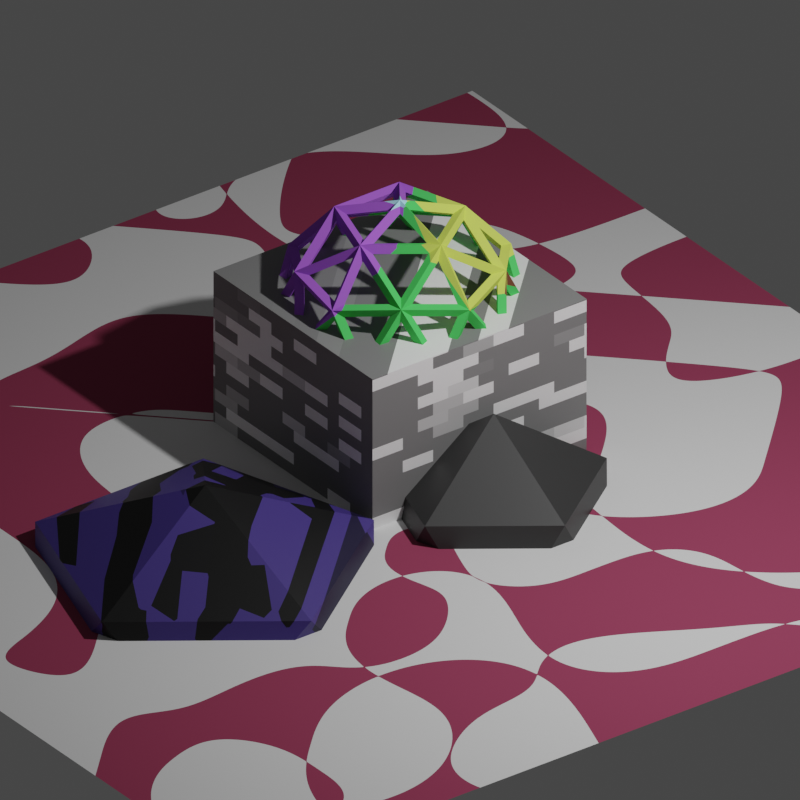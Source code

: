 # Source: affine_slam_scene.blend  (saved by Blender 2.83.19; exported with 4.5.12 LTS)
import bpy
from mathutils import Matrix  # noqa: F401  (used for matrix-valued properties, if any)

bpy.ops.wm.read_factory_settings(use_empty=True)
scene = bpy.context.scene
scene.name = 'Scene'

# ---- collections
col_collection = bpy.data.collections.new('Collection'); scene.collection.children.link(col_collection)

# ---- materials (node trees are filled in below, after node groups)
mat_material = bpy.data.materials.new('Material')
mat_material.alpha_threshold = 0.0
mat_material.line_color = (0.0, 0.0, 0.0, 1.0)
mat_material_002 = bpy.data.materials.new('Material.002')
mat_material_001 = bpy.data.materials.new('Material.001')
mat_material_003 = bpy.data.materials.new('Material.003')
mat_material_004 = bpy.data.materials.new('Material.004')

# ---- material node trees
mat_material.use_nodes = True; mat_material.node_tree.nodes.clear()
_N = mat_material.node_tree.nodes; _L = mat_material.node_tree.links
n0 = _N.new('ShaderNodeOutputMaterial'); n0.name = 'Material Output'; n0.location = (855, 300)
n1 = _N.new('ShaderNodeBsdfPrincipled'); n1.name = 'Principled BSDF'; n1.location = (565, 300)
n1.distribution = 'GGX'
n1.subsurface_method = 'BURLEY'
n1.inputs[3].default_value = 1.45
n1.inputs[13].default_value = 0.2812
n1.inputs[27].default_value = (0.0, 0.0, 0.0, 1.0)
n1.inputs[28].default_value = 1.0
n2 = _N.new('ShaderNodeNewGeometry'); n2.name = 'Geometry'; n2.location = (-768, 23)
n3 = _N.new('ShaderNodeVectorRotate'); n3.name = 'Vector Rotate'; n3.location = (-587, 83)
n3.inputs[2].default_value = (1.0, 0.0, 0.0)
n3.inputs[3].default_value = 1.571
n3.inputs[4].default_value = (-0.4608, 0.0, 0.0)
n4 = _N.new('ShaderNodeVectorRotate'); n4.name = 'Vector Rotate.001'; n4.location = (-367, 104)
n4.inputs[2].default_value = (0.0, 1.0, 0.0)
n4.inputs[3].default_value = 0.7854
n4.inputs[4].default_value = (-0.4608, 0.0, 0.0)
n5 = _N.new('ShaderNodeVectorMath'); n5.name = 'Vector Math'; n5.location = (-147, 64)
n5.operation = 'MULTIPLY'
n5.inputs[1].default_value = (0.5, 0.5, 0.5)
n6 = _N.new('ShaderNodeTexBrick'); n6.name = 'Brick Texture'; n6.location = (15, 187)
n6.inputs[2].default_value = (0.0, 0.0, 0.0, 1.0)
n6.inputs[5].default_value = 0.0
n7 = _N.new('ShaderNodeValToRGB'); n7.name = 'ColorRamp'; n7.location = (245, 188)
while len(n7.color_ramp.elements) > 1: n7.color_ramp.elements.remove(n7.color_ramp.elements[-1])
n7.color_ramp.elements[0].position = 0.4636; n7.color_ramp.elements[0].color = (0.2232, 0.2232, 0.2232, 1.0)
_e = n7.color_ramp.elements.new(0.5841); _e.color = (1.0, 1.0, 1.0, 1.0)
_L.new(n1.outputs[0], n0.inputs[0])
_L.new(n6.outputs[0], n7.inputs[0])
_L.new(n3.outputs[0], n4.inputs[0])
_L.new(n2.outputs[0], n3.inputs[0])
_L.new(n4.outputs[0], n5.inputs[0])
_L.new(n5.outputs[0], n6.inputs[0])
_L.new(n7.outputs[0], n1.inputs[0])
n0.is_active_output = True
mat_material_002.use_nodes = True; mat_material_002.node_tree.nodes.clear()
_N = mat_material_002.node_tree.nodes; _L = mat_material_002.node_tree.links
n0 = _N.new('ShaderNodeBsdfPrincipled'); n0.name = 'Principled BSDF'; n0.location = (501, 300)
n0.distribution = 'GGX'
n0.subsurface_method = 'BURLEY'
n0.inputs[3].default_value = 1.45
n0.inputs[13].default_value = 0.0
n0.inputs[27].default_value = (0.0, 0.0, 0.0, 1.0)
n0.inputs[28].default_value = 1.0
n1 = _N.new('ShaderNodeOutputMaterial'); n1.name = 'Material Output'; n1.location = (791, 300)
n2 = _N.new('ShaderNodeValToRGB'); n2.name = 'ColorRamp'; n2.location = (183, 241)
while len(n2.color_ramp.elements) > 1: n2.color_ramp.elements.remove(n2.color_ramp.elements[-1])
n2.color_ramp.elements[0].position = 0.2227; n2.color_ramp.elements[0].color = (0.3202, 0.05636, 0.111, 1.0)
_e = n2.color_ramp.elements.new(0.5364); _e.color = (0.8097, 0.8097, 0.8097, 1.0)
n3 = _N.new('ShaderNodeNewGeometry'); n3.name = 'Geometry'; n3.location = (-849, 94)
n4 = _N.new('ShaderNodeVectorRotate'); n4.name = 'Vector Rotate'; n4.location = (-668, 154)
n4.inputs[2].default_value = (1.0, 0.0, 0.0)
n4.inputs[3].default_value = 1.571
n4.inputs[4].default_value = (-0.4608, 0.0, 0.0)
n5 = _N.new('ShaderNodeVectorRotate'); n5.name = 'Vector Rotate.001'; n5.location = (-448, 175)
n5.inputs[2].default_value = (0.0, 1.0, 0.0)
n5.inputs[3].default_value = 0.7854
n5.inputs[4].default_value = (-0.4608, 0.0, 0.0)
n6 = _N.new('ShaderNodeVectorMath'); n6.name = 'Vector Math'; n6.location = (-228, 136)
n6.operation = 'MULTIPLY'
n6.inputs[1].default_value = (0.5, 0.5, 0.5)
n7 = _N.new('ShaderNodeTexNoise'); n7.name = 'Musgrave Texture'; n7.location = (-49, 189)
n7.width = 150
n7.noise_type = 'MULTIFRACTAL'
n7.normalize = False
n7.inputs[2].default_value = 2.0
n7.inputs[3].default_value = 2.6
n7.inputs[4].default_value = 12.86
n7.inputs[5].default_value = 0.6
n7.inputs[7].default_value = 11.0
_L.new(n0.outputs[0], n1.inputs[0])
_L.new(n4.outputs[0], n5.inputs[0])
_L.new(n3.outputs[0], n4.inputs[0])
_L.new(n5.outputs[0], n6.inputs[0])
_L.new(n6.outputs[0], n7.inputs[0])
_L.new(n7.outputs[0], n2.inputs[0])
_L.new(n2.outputs[0], n0.inputs[0])
n1.is_active_output = True
mat_material_001.use_nodes = True; mat_material_001.node_tree.nodes.clear()
_N = mat_material_001.node_tree.nodes; _L = mat_material_001.node_tree.links
n0 = _N.new('ShaderNodeOutputMaterial'); n0.name = 'Material Output'; n0.location = (386, 300)
n1 = _N.new('ShaderNodeNewGeometry'); n1.name = 'Geometry'; n1.location = (-1164, 58)
n2 = _N.new('ShaderNodeVectorRotate'); n2.name = 'Vector Rotate'; n2.location = (-983, 118)
n2.inputs[2].default_value = (1.0, 0.0, 0.0)
n2.inputs[3].default_value = 1.571
n2.inputs[4].default_value = (-0.4608, 0.0, 0.0)
n3 = _N.new('ShaderNodeVectorRotate'); n3.name = 'Vector Rotate.001'; n3.location = (-763, 139)
n3.inputs[2].default_value = (0.0, 1.0, 0.0)
n3.inputs[3].default_value = 0.7854
n3.inputs[4].default_value = (-0.4608, 0.0, 0.0)
n4 = _N.new('ShaderNodeVectorMath'); n4.name = 'Vector Math'; n4.location = (-543, 99)
n4.operation = 'MULTIPLY'
n4.inputs[1].default_value = (10.0, 10.0, 10.0)
n5 = _N.new('ShaderNodeBsdfPrincipled'); n5.name = 'Principled BSDF'; n5.location = (96, 300)
n5.distribution = 'GGX'
n5.subsurface_method = 'BURLEY'
n5.inputs[3].default_value = 1.45
n5.inputs[13].default_value = 0.0
n5.inputs[27].default_value = (0.0, 0.0, 0.0, 1.0)
n5.inputs[28].default_value = 1.0
n6 = _N.new('ShaderNodeTexVoronoi'); n6.name = 'Voronoi Texture'; n6.location = (-124, 135)
n6.voronoi_dimensions = '2D'
n6.distance = 'MANHATTAN'
n6.inputs[2].default_value = 0.1
_L.new(n5.outputs[0], n0.inputs[0])
_L.new(n2.outputs[0], n3.inputs[0])
_L.new(n1.outputs[0], n2.inputs[0])
_L.new(n3.outputs[0], n4.inputs[0])
_L.new(n4.outputs[0], n6.inputs[0])
_L.new(n6.outputs[1], n5.inputs[0])
n0.is_active_output = True
mat_material_003.use_nodes = True; mat_material_003.node_tree.nodes.clear()
_N = mat_material_003.node_tree.nodes; _L = mat_material_003.node_tree.links
n0 = _N.new('ShaderNodeBsdfPrincipled'); n0.name = 'Principled BSDF'; n0.location = (270, 300)
n0.distribution = 'GGX'
n0.subsurface_method = 'BURLEY'
n0.inputs[3].default_value = 1.45
n0.inputs[27].default_value = (0.0, 0.0, 0.0, 1.0)
n0.inputs[28].default_value = 1.0
n1 = _N.new('ShaderNodeOutputMaterial'); n1.name = 'Material Output'; n1.location = (560, 300)
n2 = _N.new('ShaderNodeNewGeometry'); n2.name = 'Geometry'; n2.location = (-1164, 58)
n3 = _N.new('ShaderNodeVectorRotate'); n3.name = 'Vector Rotate'; n3.location = (-983, 118)
n3.inputs[2].default_value = (1.0, 0.0, 0.0)
n3.inputs[3].default_value = 1.571
n3.inputs[4].default_value = (-0.4608, 0.0, 0.0)
n4 = _N.new('ShaderNodeVectorRotate'); n4.name = 'Vector Rotate.001'; n4.location = (-763, 139)
n4.inputs[2].default_value = (0.0, 1.0, 0.0)
n4.inputs[3].default_value = 0.7854
n4.inputs[4].default_value = (-0.4608, 0.0, 0.0)
n5 = _N.new('ShaderNodeVectorMath'); n5.name = 'Vector Math'; n5.location = (-543, 99)
n5.operation = 'MULTIPLY'
n5.inputs[1].default_value = (10.0, 10.0, 10.0)
n6 = _N.new('ShaderNodeTexVoronoi'); n6.name = 'Voronoi Texture'; n6.location = (-270, 194)
n6.voronoi_dimensions = '2D'
n6.inputs[2].default_value = 0.5
n7 = _N.new('ShaderNodeValToRGB'); n7.name = 'ColorRamp'; n7.location = (-50, 254)
while len(n7.color_ramp.elements) > 1: n7.color_ramp.elements.remove(n7.color_ramp.elements[-1])
n7.color_ramp.elements[0].position = 0.5932; n7.color_ramp.elements[0].color = (0.06146, 0.03874, 0.2388, 1.0)
_e = n7.color_ramp.elements.new(0.6114); _e.color = (0.0, 0.0, 0.0, 1.0)
_L.new(n0.outputs[0], n1.inputs[0])
_L.new(n3.outputs[0], n4.inputs[0])
_L.new(n2.outputs[0], n3.inputs[0])
_L.new(n4.outputs[0], n5.inputs[0])
_L.new(n5.outputs[0], n6.inputs[0])
_L.new(n6.outputs[1], n7.inputs[0])
_L.new(n7.outputs[0], n0.inputs[0])
n1.is_active_output = True
mat_material_004.use_nodes = True; mat_material_004.node_tree.nodes.clear()
_N = mat_material_004.node_tree.nodes; _L = mat_material_004.node_tree.links
n0 = _N.new('ShaderNodeBsdfPrincipled'); n0.name = 'Principled BSDF'; n0.location = (10, 300)
n0.distribution = 'GGX'
n0.subsurface_method = 'BURLEY'
n0.inputs[0].default_value = (0.03765, 0.03765, 0.03765, 1.0)
n0.inputs[3].default_value = 1.45
n0.inputs[27].default_value = (0.0, 0.0, 0.0, 1.0)
n0.inputs[28].default_value = 1.0
n1 = _N.new('ShaderNodeOutputMaterial'); n1.name = 'Material Output'; n1.location = (300, 300)
_L.new(n0.outputs[0], n1.inputs[0])
n1.is_active_output = True

# ---- world
world_world = bpy.data.worlds.new('World'); scene.world = world_world
world_world.use_nodes = True; world_world.node_tree.nodes.clear()
_N = world_world.node_tree.nodes; _L = world_world.node_tree.links
n0 = _N.new('ShaderNodeOutputWorld'); n0.name = 'World Output'; n0.location = (300, 300)
n1 = _N.new('ShaderNodeBackground'); n1.name = 'Background'; n1.location = (10, 300)
n1.inputs[0].default_value = (0.05088, 0.05088, 0.05088, 1.0)
_L.new(n1.outputs[0], n0.inputs[0])
n0.is_active_output = True
world_world.color = (0.05088, 0.05088, 0.05088)
world_world.use_sun_shadow = False
world_world.sun_shadow_jitter_overblur = 0.0

# ---- cameras
cam_camera = bpy.data.cameras.new('Camera')
cam_camera.type = 'ORTHO'
cam_camera.clip_end = 100.0

# ---- lights
light_light = bpy.data.lights.new('Light', 'POINT')
light_light.transmission_factor = 0.0
light_light.energy = 1000.0
light_light.shadow_soft_size = 0.1
light_light.shadow_maximum_resolution = 0.006
light_light.use_absolute_resolution = True

# ---- meshes
me_cube = bpy.data.meshes.new('Cube')
me_cube.from_pydata([(1.0, 1.0, 1.0), (1.0, 1.0, -1.0), (1.0, -1.0, 1.0), (1.0, -1.0, -1.0), (-1.0, 1.0, 1.0), (-1.0, 1.0, -1.0), (-1.0, -1.0, 1.0), (-1.0, -1.0, -1.0)], [], [(0, 4, 6, 2), (3, 2, 6, 7), (7, 6, 4, 5), (5, 1, 3, 7), (1, 0, 2, 3), (5, 4, 0, 1)])
_uv = me_cube.uv_layers.new(name='UVMap')
_uv.uv.foreach_set('vector', [0.625, 0.5, 0.875, 0.5, 0.875, 0.75, 0.625, 0.75, 0.375, 0.75, 0.625, 0.75, 0.625, 1.0, 0.375, 1.0, 0.375, 0.0, 0.625, 0.0, 0.625, 0.25, 0.375, 0.25, 0.125, 0.5, 0.375, 0.5, 0.375, 0.75, 0.125, 0.75, 0.375, 0.5, 0.625, 0.5, 0.625, 0.75, 0.375, 0.75, 0.375, 0.25, 0.625, 0.25, 0.625, 0.5, 0.375, 0.5])
me_cube.materials.append(mat_material)
me_cube.use_remesh_preserve_volume = False
me_cube.use_remesh_preserve_attributes = False
me_cube.use_mirror_vertex_groups = False
me_cube.update()
me_plane = bpy.data.meshes.new('Plane')
me_plane.from_pydata([(-1.0, -1.0, 0.0), (1.0, -1.0, 0.0), (-1.0, 1.0, 0.0), (1.0, 1.0, 0.0)], [], [(0, 1, 3, 2)])
_uv = me_plane.uv_layers.new(name='UVMap')
_uv.uv.foreach_set('vector', [0.0, 0.0, 1.0, 0.0, 1.0, 1.0, 0.0, 1.0])
me_plane.materials.append(mat_material_002)
me_plane.use_remesh_fix_poles = True
me_plane.use_remesh_preserve_attributes = False
me_plane.use_mirror_vertex_groups = False
me_plane.update()
me_icosphere = bpy.data.meshes.new('Icosphere')
me_icosphere.from_pydata([(0.0, 0.0, -0.95), (0.0, 0.0, -1.05), (0.6874, -0.4994, -0.4249), (0.7598, -0.552, -0.4696), (-0.2626, -0.8081, -0.4249), (-0.2902, -0.8932, -0.4696), (-0.8497, 0.0, -0.4249), (-0.9391, 0.0, -0.4696), (-0.2626, 0.8081, -0.4249), (-0.2902, 0.8932, -0.4696), (0.6874, 0.4994, -0.4249), (0.7598, 0.552, -0.4696), (0.2626, -0.8081, 0.4249), (0.2902, -0.8932, 0.4696), (-0.6874, -0.4994, 0.4249), (-0.7598, -0.552, 0.4696), (-0.6874, 0.4994, 0.4249), (-0.7598, 0.552, 0.4696), (0.2626, 0.8081, 0.4249), (0.2902, 0.8932, 0.4696), (0.8497, 0.0, 0.4249), (0.9391, 0.0, 0.4696), (0.0, 0.0, 0.95), (0.0, 0.0, 1.05), (-0.1543, -0.475, -0.8081), (-0.1706, -0.525, -0.8932), (0.4041, -0.2936, -0.8081), (0.4466, -0.3245, -0.8932), (0.2497, -0.7686, -0.4995), (0.276, -0.8495, -0.552), (0.8081, 0.0, -0.4995), (0.8932, 0.0, -0.552), (0.4041, 0.2936, -0.8081), (0.4466, 0.3245, -0.8932), (-0.4994, 0.0, -0.8081), (-0.552, 0.0, -0.8932), (-0.6538, -0.475, -0.4995), (-0.7226, -0.525, -0.552), (-0.1543, 0.475, -0.8081), (-0.1706, 0.525, -0.8932), (-0.6538, 0.475, -0.4995), (-0.7226, 0.525, -0.552), (0.2497, 0.7686, -0.4995), (0.276, 0.8495, -0.552), (0.9035, -0.2936, 0.0), (0.9986, -0.3245, 0.0), (0.9035, 0.2936, 0.0), (0.9986, 0.3245, 0.0), (0.0, -0.95, 0.0), (0.0, -1.05, 0.0), (0.5584, -0.7686, 0.0), (0.6172, -0.8495, 0.0), (-0.9035, -0.2936, 0.0), (-0.9986, -0.3245, 0.0), (-0.5584, -0.7686, 0.0), (-0.6172, -0.8495, 0.0), (-0.5584, 0.7686, 0.0), (-0.6172, 0.8495, 0.0), (-0.9035, 0.2936, 0.0), (-0.9986, 0.3245, 0.0), (0.5584, 0.7686, 0.0), (0.6172, 0.8495, 0.0), (0.0, 0.95, 0.0), (0.0, 1.05, 0.0), (0.6538, -0.475, 0.4995), (0.7226, -0.525, 0.552), (-0.2497, -0.7686, 0.4995), (-0.276, -0.8495, 0.552), (-0.8081, 0.0, 0.4995), (-0.8932, 0.0, 0.552), (-0.2497, 0.7686, 0.4995), (-0.276, 0.8495, 0.552), (0.6538, 0.475, 0.4995), (0.7226, 0.525, 0.552), (0.1543, -0.475, 0.8081), (0.1706, -0.525, 0.8932), (0.4994, 0.0, 0.8081), (0.552, 0.0, 0.8932), (-0.4041, -0.2936, 0.8081), (-0.4466, -0.3245, 0.8932), (-0.4041, 0.2936, 0.8081), (-0.4466, 0.3245, 0.8932), (0.1543, 0.475, 0.8081), (0.1706, 0.525, 0.8932), (0.02578, -0.07935, -0.9707), (0.3205, -0.2935, -0.8672), (-0.08678, -0.4258, -0.8672), (0.7068, -0.4529, -0.4945), (0.5001, -0.3027, -0.774), (0.7948, -0.08862, -0.5489), (-0.0675, -0.04904, -0.9707), (-0.1801, -0.3955, -0.8672), (-0.4318, -0.04904, -0.8672), (-0.0675, 0.04904, -0.9707), (-0.4318, 0.04904, -0.8672), (-0.1801, 0.3955, -0.8672), (0.02578, 0.07935, -0.9707), (-0.08678, 0.4258, -0.8672), (0.3205, 0.2935, -0.8672), (0.7584, -0.4529, -0.4111), (0.8464, -0.08862, -0.4655), (0.916, -0.3027, -0.1012), (-0.1964, -0.8612, -0.4111), (0.1773, -0.8324, -0.4655), (-0.004873, -0.9647, -0.1012), (-0.8798, -0.07935, -0.4111), (-0.7368, -0.4258, -0.4655), (-0.919, -0.2935, -0.1012), (-0.3473, 0.8122, -0.4111), (-0.6327, 0.5692, -0.4655), (-0.5631, 0.7833, -0.1012), (0.6651, 0.5813, -0.4111), (0.3458, 0.7776, -0.4655), (0.571, 0.7776, -0.1012), (0.7326, -0.5323, -0.3595), (0.8902, -0.3821, -0.0496), (0.6385, -0.7286, -0.0496), (-0.2798, -0.8612, -0.3595), (-0.08831, -0.9647, -0.0496), (-0.4956, -0.8324, -0.0496), (-0.9055, 0.0, -0.3595), (-0.9448, -0.2141, -0.0496), (-0.9448, 0.2141, -0.0496), (-0.2798, 0.8612, -0.3595), (-0.4956, 0.8324, -0.0496), (-0.08831, 0.9647, -0.0496), (0.7326, 0.5323, -0.3595), (0.6385, 0.7286, -0.0496), (0.8902, 0.3821, -0.0496), (0.3056, -0.7819, 0.4945), (0.5909, -0.5389, 0.5489), (0.2267, -0.5389, 0.774), (-0.6492, -0.5323, 0.4945), (-0.3299, -0.7285, 0.5489), (-0.4425, -0.3821, 0.774), (-0.7068, 0.4529, 0.4945), (-0.7948, 0.08862, 0.5489), (-0.5001, 0.3027, 0.774), (0.2123, 0.8122, 0.4945), (-0.1613, 0.7833, 0.5489), (0.1334, 0.5692, 0.774), (0.838, 0.04904, 0.4945), (0.6951, 0.3955, 0.5489), (0.5826, 0.04904, 0.774), (0.4318, 0.04904, 0.8672), (0.1801, 0.3955, 0.8672), (0.0675, 0.04904, 0.9707), (0.507, 0.09342, 0.8203), (0.6239, 0.4533, 0.5864), (0.2455, 0.4533, 0.8203), (0.5909, 0.5389, 0.5489), (0.3056, 0.7819, 0.4945), (0.2267, 0.5389, 0.774), (0.08678, 0.4258, 0.8672), (-0.3205, 0.2935, 0.8672), (-0.02578, 0.07935, 0.9707), (0.06781, 0.511, 0.8203), (-0.2383, 0.7334, 0.5864), (-0.3552, 0.3736, 0.8203), (-0.3299, 0.7285, 0.5489), (-0.6492, 0.5323, 0.4945), (-0.4425, 0.3821, 0.774), (-0.3781, 0.2141, 0.8672), (-0.3781, -0.2141, 0.8672), (-0.08344, 0.0, 0.9707), (-0.4651, 0.2224, 0.8203), (-0.7712, 0.0, 0.5864), (-0.4651, -0.2224, 0.8203), (-0.7948, -0.08862, 0.5489), (-0.7068, -0.4529, 0.4945), (-0.5001, -0.3027, 0.774), (-0.3205, -0.2935, 0.8672), (0.08678, -0.4258, 0.8672), (-0.02578, -0.07935, 0.9707), (-0.3552, -0.3736, 0.8203), (-0.2383, -0.7334, 0.5864), (0.06781, -0.511, 0.8203), (-0.1613, -0.7833, 0.5489), (0.2123, -0.8122, 0.4945), (0.1334, -0.5692, 0.774), (0.1801, -0.3955, 0.8672), (0.4318, -0.04904, 0.8672), (0.0675, -0.04904, 0.9707), (0.2455, -0.4533, 0.8203), (0.6239, -0.4533, 0.5864), (0.507, -0.09342, 0.8203), (0.6951, -0.3955, 0.5489), (0.838, -0.04904, 0.4945), (0.5826, -0.04904, 0.774), (0.919, 0.2935, 0.1012), (0.7368, 0.4258, 0.4655), (0.8798, 0.07935, 0.4111), (0.8926, 0.3736, 0.04911), (0.6311, 0.7334, 0.04911), (0.7034, 0.511, 0.4275), (0.5631, 0.7833, 0.1012), (0.3473, 0.8122, 0.4111), (0.6327, 0.5692, 0.4655), (0.004873, 0.9647, 0.1012), (-0.1773, 0.8324, 0.4655), (0.1964, 0.8612, 0.4111), (-0.07947, 0.9643, 0.04911), (-0.5025, 0.8269, 0.04911), (-0.2687, 0.8269, 0.4275), (-0.571, 0.7776, 0.1012), (-0.6651, 0.5813, 0.4111), (-0.3458, 0.7776, 0.4655), (-0.916, 0.3027, 0.1012), (-0.8464, 0.08862, 0.4655), (-0.7584, 0.4529, 0.4111), (-0.9417, 0.2224, 0.04911), (-0.9417, -0.2224, 0.04911), (-0.8694, 0.0, 0.4275), (-0.916, -0.3027, 0.1012), (-0.7584, -0.4529, 0.4111), (-0.8464, -0.08862, 0.4655), (-0.571, -0.7776, 0.1012), (-0.3458, -0.7776, 0.4655), (-0.6651, -0.5813, 0.4111), (-0.5025, -0.8269, 0.04911), (-0.07947, -0.9643, 0.04911), (-0.2687, -0.8269, 0.4275), (0.004873, -0.9647, 0.1012), (0.1964, -0.8612, 0.4111), (-0.1773, -0.8324, 0.4655), (0.5631, -0.7833, 0.1012), (0.6327, -0.5692, 0.4655), (0.3473, -0.8122, 0.4111), (0.6311, -0.7334, 0.04911), (0.8926, -0.3736, 0.04911), (0.7034, -0.511, 0.4275), (0.919, -0.2935, 0.1012), (0.8798, -0.07935, 0.4111), (0.7368, -0.4258, 0.4655), (0.4956, 0.8324, 0.0496), (0.08831, 0.9647, 0.0496), (0.2798, 0.8612, 0.3595), (0.5025, 0.8269, -0.04911), (0.2687, 0.8269, -0.4275), (0.07947, 0.9643, -0.04911), (0.1773, 0.8324, -0.4655), (-0.1964, 0.8612, -0.4111), (-0.004873, 0.9647, -0.1012), (-0.6385, 0.7286, 0.0496), (-0.8902, 0.3821, 0.0496), (-0.7326, 0.5323, 0.3595), (-0.6311, 0.7334, -0.04911), (-0.7034, 0.511, -0.4275), (-0.8926, 0.3736, -0.04911), (-0.7368, 0.4258, -0.4655), (-0.8798, 0.07935, -0.4111), (-0.919, 0.2935, -0.1012), (-0.8902, -0.3821, 0.0496), (-0.6385, -0.7286, 0.0496), (-0.7326, -0.5323, 0.3595), (-0.8926, -0.3736, -0.04911), (-0.7034, -0.511, -0.4275), (-0.6311, -0.7334, -0.04911), (-0.6327, -0.5692, -0.4655), (-0.3473, -0.8122, -0.4111), (-0.5631, -0.7833, -0.1012), (0.08831, -0.9647, 0.0496), (0.4956, -0.8324, 0.0496), (0.2798, -0.8612, 0.3595), (0.07947, -0.9643, -0.04911), (0.2687, -0.8269, -0.4275), (0.5025, -0.8269, -0.04911), (0.3458, -0.7776, -0.4655), (0.6651, -0.5813, -0.4111), (0.571, -0.7776, -0.1012), (0.9448, -0.2141, 0.0496), (0.9448, 0.2141, 0.0496), (0.9055, 0.0, 0.3595), (0.9417, -0.2224, -0.04911), (0.8694, 0.0, -0.4275), (0.9417, 0.2224, -0.04911), (0.8464, 0.08862, -0.4655), (0.7584, 0.4529, -0.4111), (0.916, 0.3027, -0.1012), (0.4425, 0.3821, -0.774), (0.3299, 0.7285, -0.5489), (0.6492, 0.5323, -0.4945), (0.3552, 0.3736, -0.8203), (-0.06781, 0.511, -0.8203), (0.2383, 0.7334, -0.5864), (-0.1334, 0.5692, -0.774), (-0.2123, 0.8122, -0.4945), (0.1613, 0.7833, -0.5489), (-0.2267, 0.5389, -0.774), (-0.5909, 0.5389, -0.5489), (-0.3056, 0.7819, -0.4945), (-0.2455, 0.4533, -0.8203), (-0.507, 0.09342, -0.8203), (-0.6239, 0.4533, -0.5864), (-0.5826, 0.04904, -0.774), (-0.838, 0.04904, -0.4945), (-0.6951, 0.3955, -0.5489), (-0.5826, -0.04904, -0.774), (-0.6951, -0.3955, -0.5489), (-0.838, -0.04904, -0.4945), (-0.507, -0.09342, -0.8203), (-0.2455, -0.4533, -0.8203), (-0.6239, -0.4533, -0.5864), (-0.2267, -0.5389, -0.774), (-0.3056, -0.7819, -0.4945), (-0.5909, -0.5389, -0.5489), (0.7948, 0.08862, -0.5489), (0.5001, 0.3027, -0.774), (0.7068, 0.4529, -0.4945), (0.7712, 0.0, -0.5864), (0.4651, -0.2224, -0.8203), (0.4651, 0.2224, -0.8203), (0.3781, -0.2141, -0.8672), (0.08344, 0.0, -0.9707), (0.3781, 0.2141, -0.8672), (-0.1334, -0.5692, -0.774), (0.1613, -0.7833, -0.5489), (-0.2123, -0.8122, -0.4945), (-0.06781, -0.511, -0.8203), (0.3552, -0.3736, -0.8203), (0.2383, -0.7334, -0.5864), (0.4425, -0.3821, -0.774), (0.6492, -0.5323, -0.4945), (0.3299, -0.7285, -0.5489)], [], [(84, 85, 26, 0), (85, 84, 1, 27), (85, 86, 24, 26), (86, 85, 27, 25), (86, 84, 0, 24), (84, 86, 25, 1), (87, 88, 26, 2), (88, 87, 3, 27), (88, 89, 30, 26), (89, 88, 27, 31), (89, 87, 2, 30), (87, 89, 31, 3), (90, 91, 24, 0), (91, 90, 1, 25), (91, 92, 34, 24), (92, 91, 25, 35), (92, 90, 0, 34), (90, 92, 35, 1), (93, 94, 34, 0), (94, 93, 1, 35), (94, 95, 38, 34), (95, 94, 35, 39), (95, 93, 0, 38), (93, 95, 39, 1), (96, 97, 38, 0), (97, 96, 1, 39), (97, 98, 32, 38), (98, 97, 39, 33), (98, 96, 0, 32), (96, 98, 33, 1), (99, 100, 30, 2), (100, 99, 3, 31), (100, 101, 44, 30), (101, 100, 31, 45), (101, 99, 2, 44), (99, 101, 45, 3), (102, 103, 28, 4), (103, 102, 5, 29), (103, 104, 48, 28), (104, 103, 29, 49), (104, 102, 4, 48), (102, 104, 49, 5), (105, 106, 36, 6), (106, 105, 7, 37), (106, 107, 52, 36), (107, 106, 37, 53), (107, 105, 6, 52), (105, 107, 53, 7), (108, 109, 40, 8), (109, 108, 9, 41), (109, 110, 56, 40), (110, 109, 41, 57), (110, 108, 8, 56), (108, 110, 57, 9), (111, 112, 42, 10), (112, 111, 11, 43), (112, 113, 60, 42), (113, 112, 43, 61), (113, 111, 10, 60), (111, 113, 61, 11), (114, 115, 44, 2), (115, 114, 3, 45), (115, 116, 50, 44), (116, 115, 45, 51), (116, 114, 2, 50), (114, 116, 51, 3), (117, 118, 48, 4), (118, 117, 5, 49), (118, 119, 54, 48), (119, 118, 49, 55), (119, 117, 4, 54), (117, 119, 55, 5), (120, 121, 52, 6), (121, 120, 7, 53), (121, 122, 58, 52), (122, 121, 53, 59), (122, 120, 6, 58), (120, 122, 59, 7), (123, 124, 56, 8), (124, 123, 9, 57), (124, 125, 62, 56), (125, 124, 57, 63), (125, 123, 8, 62), (123, 125, 63, 9), (126, 127, 60, 10), (127, 126, 11, 61), (127, 128, 46, 60), (128, 127, 61, 47), (128, 126, 10, 46), (126, 128, 47, 11), (129, 130, 64, 12), (130, 129, 13, 65), (130, 131, 74, 64), (131, 130, 65, 75), (131, 129, 12, 74), (129, 131, 75, 13), (132, 133, 66, 14), (133, 132, 15, 67), (133, 134, 78, 66), (134, 133, 67, 79), (134, 132, 14, 78), (132, 134, 79, 15), (135, 136, 68, 16), (136, 135, 17, 69), (136, 137, 80, 68), (137, 136, 69, 81), (137, 135, 16, 80), (135, 137, 81, 17), (138, 139, 70, 18), (139, 138, 19, 71), (139, 140, 82, 70), (140, 139, 71, 83), (140, 138, 18, 82), (138, 140, 83, 19), (141, 142, 72, 20), (142, 141, 21, 73), (142, 143, 76, 72), (143, 142, 73, 77), (143, 141, 20, 76), (141, 143, 77, 21), (144, 145, 82, 76), (145, 144, 77, 83), (145, 146, 22, 82), (146, 145, 83, 23), (146, 144, 76, 22), (144, 146, 23, 77), (147, 148, 72, 76), (148, 147, 77, 73), (148, 149, 82, 72), (149, 148, 73, 83), (149, 147, 76, 82), (147, 149, 83, 77), (150, 151, 18, 72), (151, 150, 73, 19), (151, 152, 82, 18), (152, 151, 19, 83), (152, 150, 72, 82), (150, 152, 83, 73), (153, 154, 80, 82), (154, 153, 83, 81), (154, 155, 22, 80), (155, 154, 81, 23), (155, 153, 82, 22), (153, 155, 23, 83), (156, 157, 70, 82), (157, 156, 83, 71), (157, 158, 80, 70), (158, 157, 71, 81), (158, 156, 82, 80), (156, 158, 81, 83), (159, 160, 16, 70), (160, 159, 71, 17), (160, 161, 80, 16), (161, 160, 17, 81), (161, 159, 70, 80), (159, 161, 81, 71), (162, 163, 78, 80), (163, 162, 81, 79), (163, 164, 22, 78), (164, 163, 79, 23), (164, 162, 80, 22), (162, 164, 23, 81), (165, 166, 68, 80), (166, 165, 81, 69), (166, 167, 78, 68), (167, 166, 69, 79), (167, 165, 80, 78), (165, 167, 79, 81), (168, 169, 14, 68), (169, 168, 69, 15), (169, 170, 78, 14), (170, 169, 15, 79), (170, 168, 68, 78), (168, 170, 79, 69), (171, 172, 74, 78), (172, 171, 79, 75), (172, 173, 22, 74), (173, 172, 75, 23), (173, 171, 78, 22), (171, 173, 23, 79), (174, 175, 66, 78), (175, 174, 79, 67), (175, 176, 74, 66), (176, 175, 67, 75), (176, 174, 78, 74), (174, 176, 75, 79), (177, 178, 12, 66), (178, 177, 67, 13), (178, 179, 74, 12), (179, 178, 13, 75), (179, 177, 66, 74), (177, 179, 75, 67), (180, 181, 76, 74), (181, 180, 75, 77), (181, 182, 22, 76), (182, 181, 77, 23), (182, 180, 74, 22), (180, 182, 23, 75), (183, 184, 64, 74), (184, 183, 75, 65), (184, 185, 76, 64), (185, 184, 65, 77), (185, 183, 74, 76), (183, 185, 77, 75), (186, 187, 20, 64), (187, 186, 65, 21), (187, 188, 76, 20), (188, 187, 21, 77), (188, 186, 64, 76), (186, 188, 77, 65), (189, 190, 72, 46), (190, 189, 47, 73), (190, 191, 20, 72), (191, 190, 73, 21), (191, 189, 46, 20), (189, 191, 21, 47), (192, 193, 60, 46), (193, 192, 47, 61), (193, 194, 72, 60), (194, 193, 61, 73), (194, 192, 46, 72), (192, 194, 73, 47), (195, 196, 18, 60), (196, 195, 61, 19), (196, 197, 72, 18), (197, 196, 19, 73), (197, 195, 60, 72), (195, 197, 73, 61), (198, 199, 70, 62), (199, 198, 63, 71), (199, 200, 18, 70), (200, 199, 71, 19), (200, 198, 62, 18), (198, 200, 19, 63), (201, 202, 56, 62), (202, 201, 63, 57), (202, 203, 70, 56), (203, 202, 57, 71), (203, 201, 62, 70), (201, 203, 71, 63), (204, 205, 16, 56), (205, 204, 57, 17), (205, 206, 70, 16), (206, 205, 17, 71), (206, 204, 56, 70), (204, 206, 71, 57), (207, 208, 68, 58), (208, 207, 59, 69), (208, 209, 16, 68), (209, 208, 69, 17), (209, 207, 58, 16), (207, 209, 17, 59), (210, 211, 52, 58), (211, 210, 59, 53), (211, 212, 68, 52), (212, 211, 53, 69), (212, 210, 58, 68), (210, 212, 69, 59), (213, 214, 14, 52), (214, 213, 53, 15), (214, 215, 68, 14), (215, 214, 15, 69), (215, 213, 52, 68), (213, 215, 69, 53), (216, 217, 66, 54), (217, 216, 55, 67), (217, 218, 14, 66), (218, 217, 67, 15), (218, 216, 54, 14), (216, 218, 15, 55), (219, 220, 48, 54), (220, 219, 55, 49), (220, 221, 66, 48), (221, 220, 49, 67), (221, 219, 54, 66), (219, 221, 67, 55), (222, 223, 12, 48), (223, 222, 49, 13), (223, 224, 66, 12), (224, 223, 13, 67), (224, 222, 48, 66), (222, 224, 67, 49), (225, 226, 64, 50), (226, 225, 51, 65), (226, 227, 12, 64), (227, 226, 65, 13), (227, 225, 50, 12), (225, 227, 13, 51), (228, 229, 44, 50), (229, 228, 51, 45), (229, 230, 64, 44), (230, 229, 45, 65), (230, 228, 50, 64), (228, 230, 65, 51), (231, 232, 20, 44), (232, 231, 45, 21), (232, 233, 64, 20), (233, 232, 21, 65), (233, 231, 44, 64), (231, 233, 65, 45), (234, 235, 62, 60), (235, 234, 61, 63), (235, 236, 18, 62), (236, 235, 63, 19), (236, 234, 60, 18), (234, 236, 19, 61), (237, 238, 42, 60), (238, 237, 61, 43), (238, 239, 62, 42), (239, 238, 43, 63), (239, 237, 60, 62), (237, 239, 63, 61), (240, 241, 8, 42), (241, 240, 43, 9), (241, 242, 62, 8), (242, 241, 9, 63), (242, 240, 42, 62), (240, 242, 63, 43), (243, 244, 58, 56), (244, 243, 57, 59), (244, 245, 16, 58), (245, 244, 59, 17), (245, 243, 56, 16), (243, 245, 17, 57), (246, 247, 40, 56), (247, 246, 57, 41), (247, 248, 58, 40), (248, 247, 41, 59), (248, 246, 56, 58), (246, 248, 59, 57), (249, 250, 6, 40), (250, 249, 41, 7), (250, 251, 58, 6), (251, 250, 7, 59), (251, 249, 40, 58), (249, 251, 59, 41), (252, 253, 54, 52), (253, 252, 53, 55), (253, 254, 14, 54), (254, 253, 55, 15), (254, 252, 52, 14), (252, 254, 15, 53), (255, 256, 36, 52), (256, 255, 53, 37), (256, 257, 54, 36), (257, 256, 37, 55), (257, 255, 52, 54), (255, 257, 55, 53), (258, 259, 4, 36), (259, 258, 37, 5), (259, 260, 54, 4), (260, 259, 5, 55), (260, 258, 36, 54), (258, 260, 55, 37), (261, 262, 50, 48), (262, 261, 49, 51), (262, 263, 12, 50), (263, 262, 51, 13), (263, 261, 48, 12), (261, 263, 13, 49), (264, 265, 28, 48), (265, 264, 49, 29), (265, 266, 50, 28), (266, 265, 29, 51), (266, 264, 48, 50), (264, 266, 51, 49), (267, 268, 2, 28), (268, 267, 29, 3), (268, 269, 50, 2), (269, 268, 3, 51), (269, 267, 28, 50), (267, 269, 51, 29), (270, 271, 46, 44), (271, 270, 45, 47), (271, 272, 20, 46), (272, 271, 47, 21), (272, 270, 44, 20), (270, 272, 21, 45), (273, 274, 30, 44), (274, 273, 45, 31), (274, 275, 46, 30), (275, 274, 31, 47), (275, 273, 44, 46), (273, 275, 47, 45), (276, 277, 10, 30), (277, 276, 31, 11), (277, 278, 46, 10), (278, 277, 11, 47), (278, 276, 30, 46), (276, 278, 47, 31), (279, 280, 42, 32), (280, 279, 33, 43), (280, 281, 10, 42), (281, 280, 43, 11), (281, 279, 32, 10), (279, 281, 11, 33), (282, 283, 38, 32), (283, 282, 33, 39), (283, 284, 42, 38), (284, 283, 39, 43), (284, 282, 32, 42), (282, 284, 43, 33), (285, 286, 8, 38), (286, 285, 39, 9), (286, 287, 42, 8), (287, 286, 9, 43), (287, 285, 38, 42), (285, 287, 43, 39), (288, 289, 40, 38), (289, 288, 39, 41), (289, 290, 8, 40), (290, 289, 41, 9), (290, 288, 38, 8), (288, 290, 9, 39), (291, 292, 34, 38), (292, 291, 39, 35), (292, 293, 40, 34), (293, 292, 35, 41), (293, 291, 38, 40), (291, 293, 41, 39), (294, 295, 6, 34), (295, 294, 35, 7), (295, 296, 40, 6), (296, 295, 7, 41), (296, 294, 34, 40), (294, 296, 41, 35), (297, 298, 36, 34), (298, 297, 35, 37), (298, 299, 6, 36), (299, 298, 37, 7), (299, 297, 34, 6), (297, 299, 7, 35), (300, 301, 24, 34), (301, 300, 35, 25), (301, 302, 36, 24), (302, 301, 25, 37), (302, 300, 34, 36), (300, 302, 37, 35), (303, 304, 4, 24), (304, 303, 25, 5), (304, 305, 36, 4), (305, 304, 5, 37), (305, 303, 24, 36), (303, 305, 37, 25), (306, 307, 32, 30), (307, 306, 31, 33), (307, 308, 10, 32), (308, 307, 33, 11), (308, 306, 30, 10), (306, 308, 11, 31), (309, 310, 26, 30), (310, 309, 31, 27), (310, 311, 32, 26), (311, 310, 27, 33), (311, 309, 30, 32), (309, 311, 33, 31), (312, 313, 0, 26), (313, 312, 27, 1), (313, 314, 32, 0), (314, 313, 1, 33), (314, 312, 26, 32), (312, 314, 33, 27), (315, 316, 28, 24), (316, 315, 25, 29), (316, 317, 4, 28), (317, 316, 29, 5), (317, 315, 24, 4), (315, 317, 5, 25), (318, 319, 26, 24), (319, 318, 25, 27), (319, 320, 28, 26), (320, 319, 27, 29), (320, 318, 24, 28), (318, 320, 29, 25), (321, 322, 2, 26), (322, 321, 27, 3), (322, 323, 28, 2), (323, 322, 3, 29), (323, 321, 26, 28), (321, 323, 29, 27)])
_uv = me_icosphere.uv_layers.new(name='UVMap')
_uv.uv.foreach_set('vector', [0.8182, 0.0, 0.7727, 0.07873, 0.7727, 0.07873, 0.8182, 0.0, 0.7727, 0.07873, 0.8182, 0.0, 0.8182, 0.0, 0.7727, 0.07873, 0.7727, 0.07873, 0.8636, 0.07873, 0.8636, 0.07873, 0.7727, 0.07873, 0.8636, 0.07873, 0.7727, 0.07873, 0.7727, 0.07873, 0.8636, 0.07873, 0.8636, 0.07873, 0.8182, 0.0, 0.8182, 0.0, 0.8636, 0.07873, 0.8182, 0.0, 0.8636, 0.07873, 0.8636, 0.07873, 0.8182, 0.0, 0.7273, 0.1575, 0.6818, 0.07873, 0.6818, 0.07873, 0.7273, 0.1575, 0.6818, 0.07873, 0.7273, 0.1575, 0.7273, 0.1575, 0.6818, 0.07873, 0.6818, 0.07873, 0.6364, 0.1575, 0.6364, 0.1575, 0.6818, 0.07873, 0.6364, 0.1575, 0.6818, 0.07873, 0.6818, 0.07873, 0.6364, 0.1575, 0.6364, 0.1575, 0.7273, 0.1575, 0.7273, 0.1575, 0.6364, 0.1575, 0.7273, 0.1575, 0.6364, 0.1575, 0.6364, 0.1575, 0.7273, 0.1575, 0.09091, 0.0, 0.04545, 0.07873, 0.04545, 0.07873, 0.09091, 0.0, 0.04545, 0.07873, 0.09091, 0.0, 0.09091, 0.0, 0.04545, 0.07873, 0.04545, 0.07873, 0.1364, 0.07873, 0.1364, 0.07873, 0.04545, 0.07873, 0.1364, 0.07873, 0.04545, 0.07873, 0.04545, 0.07873, 0.1364, 0.07873, 0.1364, 0.07873, 0.09091, 0.0, 0.09091, 0.0, 0.1364, 0.07873, 0.09091, 0.0, 0.1364, 0.07873, 0.1364, 0.07873, 0.09091, 0.0, 0.2727, 0.0, 0.2273, 0.07873, 0.2273, 0.07873, 0.2727, 0.0, 0.2273, 0.07873, 0.2727, 0.0, 0.2727, 0.0, 0.2273, 0.07873, 0.2273, 0.07873, 0.3182, 0.07873, 0.3182, 0.07873, 0.2273, 0.07873, 0.3182, 0.07873, 0.2273, 0.07873, 0.2273, 0.07873, 0.3182, 0.07873, 0.3182, 0.07873, 0.2727, 0.0, 0.2727, 0.0, 0.3182, 0.07873, 0.2727, 0.0, 0.3182, 0.07873, 0.3182, 0.07873, 0.2727, 0.0, 0.4545, 0.0, 0.4091, 0.07873, 0.4091, 0.07873, 0.4545, 0.0, 0.4091, 0.07873, 0.4545, 0.0, 0.4545, 0.0, 0.4091, 0.07873, 0.4091, 0.07873, 0.5, 0.07873, 0.5, 0.07873, 0.4091, 0.07873, 0.5, 0.07873, 0.4091, 0.07873, 0.4091, 0.07873, 0.5, 0.07873, 0.5, 0.07873, 0.4545, 0.0, 0.4545, 0.0, 0.5, 0.07873, 0.4545, 0.0, 0.5, 0.07873, 0.5, 0.07873, 0.4545, 0.0, 0.7273, 0.1575, 0.6364, 0.1575, 0.6364, 0.1575, 0.7273, 0.1575, 0.6364, 0.1575, 0.7273, 0.1575, 0.7273, 0.1575, 0.6364, 0.1575, 0.6364, 0.1575, 0.6818, 0.2362, 0.6818, 0.2362, 0.6364, 0.1575, 0.6818, 0.2362, 0.6364, 0.1575, 0.6364, 0.1575, 0.6818, 0.2362, 0.6818, 0.2362, 0.7273, 0.1575, 0.7273, 0.1575, 0.6818, 0.2362, 0.7273, 0.1575, 0.6818, 0.2362, 0.6818, 0.2362, 0.7273, 0.1575, 0.9091, 0.1575, 0.8182, 0.1575, 0.8182, 0.1575, 0.9091, 0.1575, 0.8182, 0.1575, 0.9091, 0.1575, 0.9091, 0.1575, 0.8182, 0.1575, 0.8182, 0.1575, 0.8636, 0.2362, 0.8636, 0.2362, 0.8182, 0.1575, 0.8636, 0.2362, 0.8182, 0.1575, 0.8182, 0.1575, 0.8636, 0.2362, 0.8636, 0.2362, 0.9091, 0.1575, 0.9091, 0.1575, 0.8636, 0.2362, 0.9091, 0.1575, 0.8636, 0.2362, 0.8636, 0.2362, 0.9091, 0.1575, 0.1818, 0.1575, 0.09091, 0.1575, 0.09091, 0.1575, 0.1818, 0.1575, 0.09091, 0.1575, 0.1818, 0.1575, 0.1818, 0.1575, 0.09091, 0.1575, 0.09091, 0.1575, 0.1364, 0.2362, 0.1364, 0.2362, 0.09091, 0.1575, 0.1364, 0.2362, 0.09091, 0.1575, 0.09091, 0.1575, 0.1364, 0.2362, 0.1364, 0.2362, 0.1818, 0.1575, 0.1818, 0.1575, 0.1364, 0.2362, 0.1818, 0.1575, 0.1364, 0.2362, 0.1364, 0.2362, 0.1818, 0.1575, 0.3636, 0.1575, 0.2727, 0.1575, 0.2727, 0.1575, 0.3636, 0.1575, 0.2727, 0.1575, 0.3636, 0.1575, 0.3636, 0.1575, 0.2727, 0.1575, 0.2727, 0.1575, 0.3182, 0.2362, 0.3182, 0.2362, 0.2727, 0.1575, 0.3182, 0.2362, 0.2727, 0.1575, 0.2727, 0.1575, 0.3182, 0.2362, 0.3182, 0.2362, 0.3636, 0.1575, 0.3636, 0.1575, 0.3182, 0.2362, 0.3636, 0.1575, 0.3182, 0.2362, 0.3182, 0.2362, 0.3636, 0.1575, 0.5455, 0.1575, 0.4545, 0.1575, 0.4545, 0.1575, 0.5455, 0.1575, 0.4545, 0.1575, 0.5455, 0.1575, 0.5455, 0.1575, 0.4545, 0.1575, 0.4545, 0.1575, 0.5, 0.2362, 0.5, 0.2362, 0.4545, 0.1575, 0.5, 0.2362, 0.4545, 0.1575, 0.4545, 0.1575, 0.5, 0.2362, 0.5, 0.2362, 0.5455, 0.1575, 0.5455, 0.1575, 0.5, 0.2362, 0.5455, 0.1575, 0.5, 0.2362, 0.5, 0.2362, 0.5455, 0.1575, 0.7273, 0.1575, 0.6818, 0.2362, 0.6818, 0.2362, 0.7273, 0.1575, 0.6818, 0.2362, 0.7273, 0.1575, 0.7273, 0.1575, 0.6818, 0.2362, 0.6818, 0.2362, 0.7727, 0.2362, 0.7727, 0.2362, 0.6818, 0.2362, 0.7727, 0.2362, 0.6818, 0.2362, 0.6818, 0.2362, 0.7727, 0.2362, 0.7727, 0.2362, 0.7273, 0.1575, 0.7273, 0.1575, 0.7727, 0.2362, 0.7273, 0.1575, 0.7727, 0.2362, 0.7727, 0.2362, 0.7273, 0.1575, 0.9091, 0.1575, 0.8636, 0.2362, 0.8636, 0.2362, 0.9091, 0.1575, 0.8636, 0.2362, 0.9091, 0.1575, 0.9091, 0.1575, 0.8636, 0.2362, 0.8636, 0.2362, 0.9545, 0.2362, 0.9545, 0.2362, 0.8636, 0.2362, 0.9545, 0.2362, 0.8636, 0.2362, 0.8636, 0.2362, 0.9545, 0.2362, 0.9545, 0.2362, 0.9091, 0.1575, 0.9091, 0.1575, 0.9545, 0.2362, 0.9091, 0.1575, 0.9545, 0.2362, 0.9545, 0.2362, 0.9091, 0.1575, 0.1818, 0.1575, 0.1364, 0.2362, 0.1364, 0.2362, 0.1818, 0.1575, 0.1364, 0.2362, 0.1818, 0.1575, 0.1818, 0.1575, 0.1364, 0.2362, 0.1364, 0.2362, 0.2273, 0.2362, 0.2273, 0.2362, 0.1364, 0.2362, 0.2273, 0.2362, 0.1364, 0.2362, 0.1364, 0.2362, 0.2273, 0.2362, 0.2273, 0.2362, 0.1818, 0.1575, 0.1818, 0.1575, 0.2273, 0.2362, 0.1818, 0.1575, 0.2273, 0.2362, 0.2273, 0.2362, 0.1818, 0.1575, 0.3636, 0.1575, 0.3182, 0.2362, 0.3182, 0.2362, 0.3636, 0.1575, 0.3182, 0.2362, 0.3636, 0.1575, 0.3636, 0.1575, 0.3182, 0.2362, 0.3182, 0.2362, 0.4091, 0.2362, 0.4091, 0.2362, 0.3182, 0.2362, 0.4091, 0.2362, 0.3182, 0.2362, 0.3182, 0.2362, 0.4091, 0.2362, 0.4091, 0.2362, 0.3636, 0.1575, 0.3636, 0.1575, 0.4091, 0.2362, 0.3636, 0.1575, 0.4091, 0.2362, 0.4091, 0.2362, 0.3636, 0.1575, 0.5455, 0.1575, 0.5, 0.2362, 0.5, 0.2362, 0.5455, 0.1575, 0.5, 0.2362, 0.5455, 0.1575, 0.5455, 0.1575, 0.5, 0.2362, 0.5, 0.2362, 0.5909, 0.2362, 0.5909, 0.2362, 0.5, 0.2362, 0.5909, 0.2362, 0.5, 0.2362, 0.5, 0.2362, 0.5909, 0.2362, 0.5909, 0.2362, 0.5455, 0.1575, 0.5455, 0.1575, 0.5909, 0.2362, 0.5455, 0.1575, 0.5909, 0.2362, 0.5909, 0.2362, 0.5455, 0.1575, 0.8182, 0.3149, 0.7273, 0.3149, 0.7273, 0.3149, 0.8182, 0.3149, 0.7273, 0.3149, 0.8182, 0.3149, 0.8182, 0.3149, 0.7273, 0.3149, 0.7273, 0.3149, 0.7727, 0.3937, 0.7727, 0.3937, 0.7273, 0.3149, 0.7727, 0.3937, 0.7273, 0.3149, 0.7273, 0.3149, 0.7727, 0.3937, 0.7727, 0.3937, 0.8182, 0.3149, 0.8182, 0.3149, 0.7727, 0.3937, 0.8182, 0.3149, 0.7727, 0.3937, 0.7727, 0.3937, 0.8182, 0.3149, 1.0, 0.3149, 0.9091, 0.3149, 0.9091, 0.3149, 1.0, 0.3149, 0.9091, 0.3149, 1.0, 0.3149, 1.0, 0.3149, 0.9091, 0.3149, 0.9091, 0.3149, 0.9545, 0.3937, 0.9545, 0.3937, 0.9091, 0.3149, 0.9545, 0.3937, 0.9091, 0.3149, 0.9091, 0.3149, 0.9545, 0.3937, 0.9545, 0.3937, 1.0, 0.3149, 1.0, 0.3149, 0.9545, 0.3937, 1.0, 0.3149, 0.9545, 0.3937, 0.9545, 0.3937, 1.0, 0.3149, 0.2727, 0.3149, 0.1818, 0.3149, 0.1818, 0.3149, 0.2727, 0.3149, 0.1818, 0.3149, 0.2727, 0.3149, 0.2727, 0.3149, 0.1818, 0.3149, 0.1818, 0.3149, 0.2273, 0.3937, 0.2273, 0.3937, 0.1818, 0.3149, 0.2273, 0.3937, 0.1818, 0.3149, 0.1818, 0.3149, 0.2273, 0.3937, 0.2273, 0.3937, 0.2727, 0.3149, 0.2727, 0.3149, 0.2273, 0.3937, 0.2727, 0.3149, 0.2273, 0.3937, 0.2273, 0.3937, 0.2727, 0.3149, 0.4545, 0.3149, 0.3636, 0.3149, 0.3636, 0.3149, 0.4545, 0.3149, 0.3636, 0.3149, 0.4545, 0.3149, 0.4545, 0.3149, 0.3636, 0.3149, 0.3636, 0.3149, 0.4091, 0.3937, 0.4091, 0.3937, 0.3636, 0.3149, 0.4091, 0.3937, 0.3636, 0.3149, 0.3636, 0.3149, 0.4091, 0.3937, 0.4091, 0.3937, 0.4545, 0.3149, 0.4545, 0.3149, 0.4091, 0.3937, 0.4545, 0.3149, 0.4091, 0.3937, 0.4091, 0.3937, 0.4545, 0.3149, 0.6364, 0.3149, 0.5455, 0.3149, 0.5455, 0.3149, 0.6364, 0.3149, 0.5455, 0.3149, 0.6364, 0.3149, 0.6364, 0.3149, 0.5455, 0.3149, 0.5455, 0.3149, 0.5909, 0.3937, 0.5909, 0.3937, 0.5455, 0.3149, 0.5909, 0.3937, 0.5455, 0.3149, 0.5455, 0.3149, 0.5909, 0.3937, 0.5909, 0.3937, 0.6364, 0.3149, 0.6364, 0.3149, 0.5909, 0.3937, 0.6364, 0.3149, 0.5909, 0.3937, 0.5909, 0.3937, 0.6364, 0.3149, 0.5909, 0.3937, 0.5, 0.3937, 0.5, 0.3937, 0.5909, 0.3937, 0.5, 0.3937, 0.5909, 0.3937, 0.5909, 0.3937, 0.5, 0.3937, 0.5, 0.3937, 0.5455, 0.4724, 0.5455, 0.4724, 0.5, 0.3937, 0.5455, 0.4724, 0.5, 0.3937, 0.5, 0.3937, 0.5455, 0.4724, 0.5455, 0.4724, 0.5909, 0.3937, 0.5909, 0.3937, 0.5455, 0.4724, 0.5909, 0.3937, 0.5455, 0.4724, 0.5455, 0.4724, 0.5909, 0.3937, 0.5909, 0.3937, 0.5455, 0.3149, 0.5455, 0.3149, 0.5909, 0.3937, 0.5455, 0.3149, 0.5909, 0.3937, 0.5909, 0.3937, 0.5455, 0.3149, 0.5455, 0.3149, 0.5, 0.3937, 0.5, 0.3937, 0.5455, 0.3149, 0.5, 0.3937, 0.5455, 0.3149, 0.5455, 0.3149, 0.5, 0.3937, 0.5, 0.3937, 0.5909, 0.3937, 0.5909, 0.3937, 0.5, 0.3937, 0.5909, 0.3937, 0.5, 0.3937, 0.5, 0.3937, 0.5909, 0.3937, 0.5455, 0.3149, 0.4545, 0.3149, 0.4545, 0.3149, 0.5455, 0.3149, 0.4545, 0.3149, 0.5455, 0.3149, 0.5455, 0.3149, 0.4545, 0.3149, 0.4545, 0.3149, 0.5, 0.3937, 0.5, 0.3937, 0.4545, 0.3149, 0.5, 0.3937, 0.4545, 0.3149, 0.4545, 0.3149, 0.5, 0.3937, 0.5, 0.3937, 0.5455, 0.3149, 0.5455, 0.3149, 0.5, 0.3937, 0.5455, 0.3149, 0.5, 0.3937, 0.5, 0.3937, 0.5455, 0.3149, 0.4091, 0.3937, 0.3182, 0.3937, 0.3182, 0.3937, 0.4091, 0.3937, 0.3182, 0.3937, 0.4091, 0.3937, 0.4091, 0.3937, 0.3182, 0.3937, 0.3182, 0.3937, 0.3636, 0.4724, 0.3636, 0.4724, 0.3182, 0.3937, 0.3636, 0.4724, 0.3182, 0.3937, 0.3182, 0.3937, 0.3636, 0.4724, 0.3636, 0.4724, 0.4091, 0.3937, 0.4091, 0.3937, 0.3636, 0.4724, 0.4091, 0.3937, 0.3636, 0.4724, 0.3636, 0.4724, 0.4091, 0.3937, 0.4091, 0.3937, 0.3636, 0.3149, 0.3636, 0.3149, 0.4091, 0.3937, 0.3636, 0.3149, 0.4091, 0.3937, 0.4091, 0.3937, 0.3636, 0.3149, 0.3636, 0.3149, 0.3182, 0.3937, 0.3182, 0.3937, 0.3636, 0.3149, 0.3182, 0.3937, 0.3636, 0.3149, 0.3636, 0.3149, 0.3182, 0.3937, 0.3182, 0.3937, 0.4091, 0.3937, 0.4091, 0.3937, 0.3182, 0.3937, 0.4091, 0.3937, 0.3182, 0.3937, 0.3182, 0.3937, 0.4091, 0.3937, 0.3636, 0.3149, 0.2727, 0.3149, 0.2727, 0.3149, 0.3636, 0.3149, 0.2727, 0.3149, 0.3636, 0.3149, 0.3636, 0.3149, 0.2727, 0.3149, 0.2727, 0.3149, 0.3182, 0.3937, 0.3182, 0.3937, 0.2727, 0.3149, 0.3182, 0.3937, 0.2727, 0.3149, 0.2727, 0.3149, 0.3182, 0.3937, 0.3182, 0.3937, 0.3636, 0.3149, 0.3636, 0.3149, 0.3182, 0.3937, 0.3636, 0.3149, 0.3182, 0.3937, 0.3182, 0.3937, 0.3636, 0.3149, 0.2273, 0.3937, 0.1364, 0.3937, 0.1364, 0.3937, 0.2273, 0.3937, 0.1364, 0.3937, 0.2273, 0.3937, 0.2273, 0.3937, 0.1364, 0.3937, 0.1364, 0.3937, 0.1818, 0.4724, 0.1818, 0.4724, 0.1364, 0.3937, 0.1818, 0.4724, 0.1364, 0.3937, 0.1364, 0.3937, 0.1818, 0.4724, 0.1818, 0.4724, 0.2273, 0.3937, 0.2273, 0.3937, 0.1818, 0.4724, 0.2273, 0.3937, 0.1818, 0.4724, 0.1818, 0.4724, 0.2273, 0.3937, 0.2273, 0.3937, 0.1818, 0.3149, 0.1818, 0.3149, 0.2273, 0.3937, 0.1818, 0.3149, 0.2273, 0.3937, 0.2273, 0.3937, 0.1818, 0.3149, 0.1818, 0.3149, 0.1364, 0.3937, 0.1364, 0.3937, 0.1818, 0.3149, 0.1364, 0.3937, 0.1818, 0.3149, 0.1818, 0.3149, 0.1364, 0.3937, 0.1364, 0.3937, 0.2273, 0.3937, 0.2273, 0.3937, 0.1364, 0.3937, 0.2273, 0.3937, 0.1364, 0.3937, 0.1364, 0.3937, 0.2273, 0.3937, 0.1818, 0.3149, 0.09091, 0.3149, 0.09091, 0.3149, 0.1818, 0.3149, 0.09091, 0.3149, 0.1818, 0.3149, 0.1818, 0.3149, 0.09091, 0.3149, 0.09091, 0.3149, 0.1364, 0.3937, 0.1364, 0.3937, 0.09091, 0.3149, 0.1364, 0.3937, 0.09091, 0.3149, 0.09091, 0.3149, 0.1364, 0.3937, 0.1364, 0.3937, 0.1818, 0.3149, 0.1818, 0.3149, 0.1364, 0.3937, 0.1818, 0.3149, 0.1364, 0.3937, 0.1364, 0.3937, 0.1818, 0.3149, 0.9545, 0.3937, 0.8636, 0.3937, 0.8636, 0.3937, 0.9545, 0.3937, 0.8636, 0.3937, 0.9545, 0.3937, 0.9545, 0.3937, 0.8636, 0.3937, 0.8636, 0.3937, 0.9091, 0.4724, 0.9091, 0.4724, 0.8636, 0.3937, 0.9091, 0.4724, 0.8636, 0.3937, 0.8636, 0.3937, 0.9091, 0.4724, 0.9091, 0.4724, 0.9545, 0.3937, 0.9545, 0.3937, 0.9091, 0.4724, 0.9545, 0.3937, 0.9091, 0.4724, 0.9091, 0.4724, 0.9545, 0.3937, 0.9545, 0.3937, 0.9091, 0.3149, 0.9091, 0.3149, 0.9545, 0.3937, 0.9091, 0.3149, 0.9545, 0.3937, 0.9545, 0.3937, 0.9091, 0.3149, 0.9091, 0.3149, 0.8636, 0.3937, 0.8636, 0.3937, 0.9091, 0.3149, 0.8636, 0.3937, 0.9091, 0.3149, 0.9091, 0.3149, 0.8636, 0.3937, 0.8636, 0.3937, 0.9545, 0.3937, 0.9545, 0.3937, 0.8636, 0.3937, 0.9545, 0.3937, 0.8636, 0.3937, 0.8636, 0.3937, 0.9545, 0.3937, 0.9091, 0.3149, 0.8182, 0.3149, 0.8182, 0.3149, 0.9091, 0.3149, 0.8182, 0.3149, 0.9091, 0.3149, 0.9091, 0.3149, 0.8182, 0.3149, 0.8182, 0.3149, 0.8636, 0.3937, 0.8636, 0.3937, 0.8182, 0.3149, 0.8636, 0.3937, 0.8182, 0.3149, 0.8182, 0.3149, 0.8636, 0.3937, 0.8636, 0.3937, 0.9091, 0.3149, 0.9091, 0.3149, 0.8636, 0.3937, 0.9091, 0.3149, 0.8636, 0.3937, 0.8636, 0.3937, 0.9091, 0.3149, 0.7727, 0.3937, 0.6818, 0.3937, 0.6818, 0.3937, 0.7727, 0.3937, 0.6818, 0.3937, 0.7727, 0.3937, 0.7727, 0.3937, 0.6818, 0.3937, 0.6818, 0.3937, 0.7273, 0.4724, 0.7273, 0.4724, 0.6818, 0.3937, 0.7273, 0.4724, 0.6818, 0.3937, 0.6818, 0.3937, 0.7273, 0.4724, 0.7273, 0.4724, 0.7727, 0.3937, 0.7727, 0.3937, 0.7273, 0.4724, 0.7727, 0.3937, 0.7273, 0.4724, 0.7273, 0.4724, 0.7727, 0.3937, 0.7727, 0.3937, 0.7273, 0.3149, 0.7273, 0.3149, 0.7727, 0.3937, 0.7273, 0.3149, 0.7727, 0.3937, 0.7727, 0.3937, 0.7273, 0.3149, 0.7273, 0.3149, 0.6818, 0.3937, 0.6818, 0.3937, 0.7273, 0.3149, 0.6818, 0.3937, 0.7273, 0.3149, 0.7273, 0.3149, 0.6818, 0.3937, 0.6818, 0.3937, 0.7727, 0.3937, 0.7727, 0.3937, 0.6818, 0.3937, 0.7727, 0.3937, 0.6818, 0.3937, 0.6818, 0.3937, 0.7727, 0.3937, 0.7273, 0.3149, 0.6364, 0.3149, 0.6364, 0.3149, 0.7273, 0.3149, 0.6364, 0.3149, 0.7273, 0.3149, 0.7273, 0.3149, 0.6364, 0.3149, 0.6364, 0.3149, 0.6818, 0.3937, 0.6818, 0.3937, 0.6364, 0.3149, 0.6818, 0.3937, 0.6364, 0.3149, 0.6364, 0.3149, 0.6818, 0.3937, 0.6818, 0.3937, 0.7273, 0.3149, 0.7273, 0.3149, 0.6818, 0.3937, 0.7273, 0.3149, 0.6818, 0.3937, 0.6818, 0.3937, 0.7273, 0.3149, 0.5909, 0.2362, 0.5455, 0.3149, 0.5455, 0.3149, 0.5909, 0.2362, 0.5455, 0.3149, 0.5909, 0.2362, 0.5909, 0.2362, 0.5455, 0.3149, 0.5455, 0.3149, 0.6364, 0.3149, 0.6364, 0.3149, 0.5455, 0.3149, 0.6364, 0.3149, 0.5455, 0.3149, 0.5455, 0.3149, 0.6364, 0.3149, 0.6364, 0.3149, 0.5909, 0.2362, 0.5909, 0.2362, 0.6364, 0.3149, 0.5909, 0.2362, 0.6364, 0.3149, 0.6364, 0.3149, 0.5909, 0.2362, 0.5909, 0.2362, 0.5, 0.2362, 0.5, 0.2362, 0.5909, 0.2362, 0.5, 0.2362, 0.5909, 0.2362, 0.5909, 0.2362, 0.5, 0.2362, 0.5, 0.2362, 0.5455, 0.3149, 0.5455, 0.3149, 0.5, 0.2362, 0.5455, 0.3149, 0.5, 0.2362, 0.5, 0.2362, 0.5455, 0.3149, 0.5455, 0.3149, 0.5909, 0.2362, 0.5909, 0.2362, 0.5455, 0.3149, 0.5909, 0.2362, 0.5455, 0.3149, 0.5455, 0.3149, 0.5909, 0.2362, 0.5, 0.2362, 0.4545, 0.3149, 0.4545, 0.3149, 0.5, 0.2362, 0.4545, 0.3149, 0.5, 0.2362, 0.5, 0.2362, 0.4545, 0.3149, 0.4545, 0.3149, 0.5455, 0.3149, 0.5455, 0.3149, 0.4545, 0.3149, 0.5455, 0.3149, 0.4545, 0.3149, 0.4545, 0.3149, 0.5455, 0.3149, 0.5455, 0.3149, 0.5, 0.2362, 0.5, 0.2362, 0.5455, 0.3149, 0.5, 0.2362, 0.5455, 0.3149, 0.5455, 0.3149, 0.5, 0.2362, 0.4091, 0.2362, 0.3636, 0.3149, 0.3636, 0.3149, 0.4091, 0.2362, 0.3636, 0.3149, 0.4091, 0.2362, 0.4091, 0.2362, 0.3636, 0.3149, 0.3636, 0.3149, 0.4545, 0.3149, 0.4545, 0.3149, 0.3636, 0.3149, 0.4545, 0.3149, 0.3636, 0.3149, 0.3636, 0.3149, 0.4545, 0.3149, 0.4545, 0.3149, 0.4091, 0.2362, 0.4091, 0.2362, 0.4545, 0.3149, 0.4091, 0.2362, 0.4545, 0.3149, 0.4545, 0.3149, 0.4091, 0.2362, 0.4091, 0.2362, 0.3182, 0.2362, 0.3182, 0.2362, 0.4091, 0.2362, 0.3182, 0.2362, 0.4091, 0.2362, 0.4091, 0.2362, 0.3182, 0.2362, 0.3182, 0.2362, 0.3636, 0.3149, 0.3636, 0.3149, 0.3182, 0.2362, 0.3636, 0.3149, 0.3182, 0.2362, 0.3182, 0.2362, 0.3636, 0.3149, 0.3636, 0.3149, 0.4091, 0.2362, 0.4091, 0.2362, 0.3636, 0.3149, 0.4091, 0.2362, 0.3636, 0.3149, 0.3636, 0.3149, 0.4091, 0.2362, 0.3182, 0.2362, 0.2727, 0.3149, 0.2727, 0.3149, 0.3182, 0.2362, 0.2727, 0.3149, 0.3182, 0.2362, 0.3182, 0.2362, 0.2727, 0.3149, 0.2727, 0.3149, 0.3636, 0.3149, 0.3636, 0.3149, 0.2727, 0.3149, 0.3636, 0.3149, 0.2727, 0.3149, 0.2727, 0.3149, 0.3636, 0.3149, 0.3636, 0.3149, 0.3182, 0.2362, 0.3182, 0.2362, 0.3636, 0.3149, 0.3182, 0.2362, 0.3636, 0.3149, 0.3636, 0.3149, 0.3182, 0.2362, 0.2273, 0.2362, 0.1818, 0.3149, 0.1818, 0.3149, 0.2273, 0.2362, 0.1818, 0.3149, 0.2273, 0.2362, 0.2273, 0.2362, 0.1818, 0.3149, 0.1818, 0.3149, 0.2727, 0.3149, 0.2727, 0.3149, 0.1818, 0.3149, 0.2727, 0.3149, 0.1818, 0.3149, 0.1818, 0.3149, 0.2727, 0.3149, 0.2727, 0.3149, 0.2273, 0.2362, 0.2273, 0.2362, 0.2727, 0.3149, 0.2273, 0.2362, 0.2727, 0.3149, 0.2727, 0.3149, 0.2273, 0.2362, 0.2273, 0.2362, 0.1364, 0.2362, 0.1364, 0.2362, 0.2273, 0.2362, 0.1364, 0.2362, 0.2273, 0.2362, 0.2273, 0.2362, 0.1364, 0.2362, 0.1364, 0.2362, 0.1818, 0.3149, 0.1818, 0.3149, 0.1364, 0.2362, 0.1818, 0.3149, 0.1364, 0.2362, 0.1364, 0.2362, 0.1818, 0.3149, 0.1818, 0.3149, 0.2273, 0.2362, 0.2273, 0.2362, 0.1818, 0.3149, 0.2273, 0.2362, 0.1818, 0.3149, 0.1818, 0.3149, 0.2273, 0.2362, 0.1364, 0.2362, 0.09091, 0.3149, 0.09091, 0.3149, 0.1364, 0.2362, 0.09091, 0.3149, 0.1364, 0.2362, 0.1364, 0.2362, 0.09091, 0.3149, 0.09091, 0.3149, 0.1818, 0.3149, 0.1818, 0.3149, 0.09091, 0.3149, 0.1818, 0.3149, 0.09091, 0.3149, 0.09091, 0.3149, 0.1818, 0.3149, 0.1818, 0.3149, 0.1364, 0.2362, 0.1364, 0.2362, 0.1818, 0.3149, 0.1364, 0.2362, 0.1818, 0.3149, 0.1818, 0.3149, 0.1364, 0.2362, 0.9545, 0.2362, 0.9091, 0.3149, 0.9091, 0.3149, 0.9545, 0.2362, 0.9091, 0.3149, 0.9545, 0.2362, 0.9545, 0.2362, 0.9091, 0.3149, 0.9091, 0.3149, 1.0, 0.3149, 1.0, 0.3149, 0.9091, 0.3149, 1.0, 0.3149, 0.9091, 0.3149, 0.9091, 0.3149, 1.0, 0.3149, 1.0, 0.3149, 0.9545, 0.2362, 0.9545, 0.2362, 1.0, 0.3149, 0.9545, 0.2362, 1.0, 0.3149, 1.0, 0.3149, 0.9545, 0.2362, 0.9545, 0.2362, 0.8636, 0.2362, 0.8636, 0.2362, 0.9545, 0.2362, 0.8636, 0.2362, 0.9545, 0.2362, 0.9545, 0.2362, 0.8636, 0.2362, 0.8636, 0.2362, 0.9091, 0.3149, 0.9091, 0.3149, 0.8636, 0.2362, 0.9091, 0.3149, 0.8636, 0.2362, 0.8636, 0.2362, 0.9091, 0.3149, 0.9091, 0.3149, 0.9545, 0.2362, 0.9545, 0.2362, 0.9091, 0.3149, 0.9545, 0.2362, 0.9091, 0.3149, 0.9091, 0.3149, 0.9545, 0.2362, 0.8636, 0.2362, 0.8182, 0.3149, 0.8182, 0.3149, 0.8636, 0.2362, 0.8182, 0.3149, 0.8636, 0.2362, 0.8636, 0.2362, 0.8182, 0.3149, 0.8182, 0.3149, 0.9091, 0.3149, 0.9091, 0.3149, 0.8182, 0.3149, 0.9091, 0.3149, 0.8182, 0.3149, 0.8182, 0.3149, 0.9091, 0.3149, 0.9091, 0.3149, 0.8636, 0.2362, 0.8636, 0.2362, 0.9091, 0.3149, 0.8636, 0.2362, 0.9091, 0.3149, 0.9091, 0.3149, 0.8636, 0.2362, 0.7727, 0.2362, 0.7273, 0.3149, 0.7273, 0.3149, 0.7727, 0.2362, 0.7273, 0.3149, 0.7727, 0.2362, 0.7727, 0.2362, 0.7273, 0.3149, 0.7273, 0.3149, 0.8182, 0.3149, 0.8182, 0.3149, 0.7273, 0.3149, 0.8182, 0.3149, 0.7273, 0.3149, 0.7273, 0.3149, 0.8182, 0.3149, 0.8182, 0.3149, 0.7727, 0.2362, 0.7727, 0.2362, 0.8182, 0.3149, 0.7727, 0.2362, 0.8182, 0.3149, 0.8182, 0.3149, 0.7727, 0.2362, 0.7727, 0.2362, 0.6818, 0.2362, 0.6818, 0.2362, 0.7727, 0.2362, 0.6818, 0.2362, 0.7727, 0.2362, 0.7727, 0.2362, 0.6818, 0.2362, 0.6818, 0.2362, 0.7273, 0.3149, 0.7273, 0.3149, 0.6818, 0.2362, 0.7273, 0.3149, 0.6818, 0.2362, 0.6818, 0.2362, 0.7273, 0.3149, 0.7273, 0.3149, 0.7727, 0.2362, 0.7727, 0.2362, 0.7273, 0.3149, 0.7727, 0.2362, 0.7273, 0.3149, 0.7273, 0.3149, 0.7727, 0.2362, 0.6818, 0.2362, 0.6364, 0.3149, 0.6364, 0.3149, 0.6818, 0.2362, 0.6364, 0.3149, 0.6818, 0.2362, 0.6818, 0.2362, 0.6364, 0.3149, 0.6364, 0.3149, 0.7273, 0.3149, 0.7273, 0.3149, 0.6364, 0.3149, 0.7273, 0.3149, 0.6364, 0.3149, 0.6364, 0.3149, 0.7273, 0.3149, 0.7273, 0.3149, 0.6818, 0.2362, 0.6818, 0.2362, 0.7273, 0.3149, 0.6818, 0.2362, 0.7273, 0.3149, 0.7273, 0.3149, 0.6818, 0.2362, 0.5, 0.2362, 0.4091, 0.2362, 0.4091, 0.2362, 0.5, 0.2362, 0.4091, 0.2362, 0.5, 0.2362, 0.5, 0.2362, 0.4091, 0.2362, 0.4091, 0.2362, 0.4545, 0.3149, 0.4545, 0.3149, 0.4091, 0.2362, 0.4545, 0.3149, 0.4091, 0.2362, 0.4091, 0.2362, 0.4545, 0.3149, 0.4545, 0.3149, 0.5, 0.2362, 0.5, 0.2362, 0.4545, 0.3149, 0.5, 0.2362, 0.4545, 0.3149, 0.4545, 0.3149, 0.5, 0.2362, 0.5, 0.2362, 0.4545, 0.1575, 0.4545, 0.1575, 0.5, 0.2362, 0.4545, 0.1575, 0.5, 0.2362, 0.5, 0.2362, 0.4545, 0.1575, 0.4545, 0.1575, 0.4091, 0.2362, 0.4091, 0.2362, 0.4545, 0.1575, 0.4091, 0.2362, 0.4545, 0.1575, 0.4545, 0.1575, 0.4091, 0.2362, 0.4091, 0.2362, 0.5, 0.2362, 0.5, 0.2362, 0.4091, 0.2362, 0.5, 0.2362, 0.4091, 0.2362, 0.4091, 0.2362, 0.5, 0.2362, 0.4545, 0.1575, 0.3636, 0.1575, 0.3636, 0.1575, 0.4545, 0.1575, 0.3636, 0.1575, 0.4545, 0.1575, 0.4545, 0.1575, 0.3636, 0.1575, 0.3636, 0.1575, 0.4091, 0.2362, 0.4091, 0.2362, 0.3636, 0.1575, 0.4091, 0.2362, 0.3636, 0.1575, 0.3636, 0.1575, 0.4091, 0.2362, 0.4091, 0.2362, 0.4545, 0.1575, 0.4545, 0.1575, 0.4091, 0.2362, 0.4545, 0.1575, 0.4091, 0.2362, 0.4091, 0.2362, 0.4545, 0.1575, 0.3182, 0.2362, 0.2273, 0.2362, 0.2273, 0.2362, 0.3182, 0.2362, 0.2273, 0.2362, 0.3182, 0.2362, 0.3182, 0.2362, 0.2273, 0.2362, 0.2273, 0.2362, 0.2727, 0.3149, 0.2727, 0.3149, 0.2273, 0.2362, 0.2727, 0.3149, 0.2273, 0.2362, 0.2273, 0.2362, 0.2727, 0.3149, 0.2727, 0.3149, 0.3182, 0.2362, 0.3182, 0.2362, 0.2727, 0.3149, 0.3182, 0.2362, 0.2727, 0.3149, 0.2727, 0.3149, 0.3182, 0.2362, 0.3182, 0.2362, 0.2727, 0.1575, 0.2727, 0.1575, 0.3182, 0.2362, 0.2727, 0.1575, 0.3182, 0.2362, 0.3182, 0.2362, 0.2727, 0.1575, 0.2727, 0.1575, 0.2273, 0.2362, 0.2273, 0.2362, 0.2727, 0.1575, 0.2273, 0.2362, 0.2727, 0.1575, 0.2727, 0.1575, 0.2273, 0.2362, 0.2273, 0.2362, 0.3182, 0.2362, 0.3182, 0.2362, 0.2273, 0.2362, 0.3182, 0.2362, 0.2273, 0.2362, 0.2273, 0.2362, 0.3182, 0.2362, 0.2727, 0.1575, 0.1818, 0.1575, 0.1818, 0.1575, 0.2727, 0.1575, 0.1818, 0.1575, 0.2727, 0.1575, 0.2727, 0.1575, 0.1818, 0.1575, 0.1818, 0.1575, 0.2273, 0.2362, 0.2273, 0.2362, 0.1818, 0.1575, 0.2273, 0.2362, 0.1818, 0.1575, 0.1818, 0.1575, 0.2273, 0.2362, 0.2273, 0.2362, 0.2727, 0.1575, 0.2727, 0.1575, 0.2273, 0.2362, 0.2727, 0.1575, 0.2273, 0.2362, 0.2273, 0.2362, 0.2727, 0.1575, 0.1364, 0.2362, 0.04545, 0.2362, 0.04545, 0.2362, 0.1364, 0.2362, 0.04545, 0.2362, 0.1364, 0.2362, 0.1364, 0.2362, 0.04545, 0.2362, 0.04545, 0.2362, 0.09091, 0.3149, 0.09091, 0.3149, 0.04545, 0.2362, 0.09091, 0.3149, 0.04545, 0.2362, 0.04545, 0.2362, 0.09091, 0.3149, 0.09091, 0.3149, 0.1364, 0.2362, 0.1364, 0.2362, 0.09091, 0.3149, 0.1364, 0.2362, 0.09091, 0.3149, 0.09091, 0.3149, 0.1364, 0.2362, 0.1364, 0.2362, 0.09091, 0.1575, 0.09091, 0.1575, 0.1364, 0.2362, 0.09091, 0.1575, 0.1364, 0.2362, 0.1364, 0.2362, 0.09091, 0.1575, 0.09091, 0.1575, 0.04545, 0.2362, 0.04545, 0.2362, 0.09091, 0.1575, 0.04545, 0.2362, 0.09091, 0.1575, 0.09091, 0.1575, 0.04545, 0.2362, 0.04545, 0.2362, 0.1364, 0.2362, 0.1364, 0.2362, 0.04545, 0.2362, 0.1364, 0.2362, 0.04545, 0.2362, 0.04545, 0.2362, 0.1364, 0.2362, 0.09091, 0.1575, 0.0, 0.1575, 0.0, 0.1575, 0.09091, 0.1575, 0.0, 0.1575, 0.09091, 0.1575, 0.09091, 0.1575, 0.0, 0.1575, 0.0, 0.1575, 0.04545, 0.2362, 0.04545, 0.2362, 0.0, 0.1575, 0.04545, 0.2362, 0.0, 0.1575, 0.0, 0.1575, 0.04545, 0.2362, 0.04545, 0.2362, 0.09091, 0.1575, 0.09091, 0.1575, 0.04545, 0.2362, 0.09091, 0.1575, 0.04545, 0.2362, 0.04545, 0.2362, 0.09091, 0.1575, 0.8636, 0.2362, 0.7727, 0.2362, 0.7727, 0.2362, 0.8636, 0.2362, 0.7727, 0.2362, 0.8636, 0.2362, 0.8636, 0.2362, 0.7727, 0.2362, 0.7727, 0.2362, 0.8182, 0.3149, 0.8182, 0.3149, 0.7727, 0.2362, 0.8182, 0.3149, 0.7727, 0.2362, 0.7727, 0.2362, 0.8182, 0.3149, 0.8182, 0.3149, 0.8636, 0.2362, 0.8636, 0.2362, 0.8182, 0.3149, 0.8636, 0.2362, 0.8182, 0.3149, 0.8182, 0.3149, 0.8636, 0.2362, 0.8636, 0.2362, 0.8182, 0.1575, 0.8182, 0.1575, 0.8636, 0.2362, 0.8182, 0.1575, 0.8636, 0.2362, 0.8636, 0.2362, 0.8182, 0.1575, 0.8182, 0.1575, 0.7727, 0.2362, 0.7727, 0.2362, 0.8182, 0.1575, 0.7727, 0.2362, 0.8182, 0.1575, 0.8182, 0.1575, 0.7727, 0.2362, 0.7727, 0.2362, 0.8636, 0.2362, 0.8636, 0.2362, 0.7727, 0.2362, 0.8636, 0.2362, 0.7727, 0.2362, 0.7727, 0.2362, 0.8636, 0.2362, 0.8182, 0.1575, 0.7273, 0.1575, 0.7273, 0.1575, 0.8182, 0.1575, 0.7273, 0.1575, 0.8182, 0.1575, 0.8182, 0.1575, 0.7273, 0.1575, 0.7273, 0.1575, 0.7727, 0.2362, 0.7727, 0.2362, 0.7273, 0.1575, 0.7727, 0.2362, 0.7273, 0.1575, 0.7273, 0.1575, 0.7727, 0.2362, 0.7727, 0.2362, 0.8182, 0.1575, 0.8182, 0.1575, 0.7727, 0.2362, 0.8182, 0.1575, 0.7727, 0.2362, 0.7727, 0.2362, 0.8182, 0.1575, 0.6818, 0.2362, 0.5909, 0.2362, 0.5909, 0.2362, 0.6818, 0.2362, 0.5909, 0.2362, 0.6818, 0.2362, 0.6818, 0.2362, 0.5909, 0.2362, 0.5909, 0.2362, 0.6364, 0.3149, 0.6364, 0.3149, 0.5909, 0.2362, 0.6364, 0.3149, 0.5909, 0.2362, 0.5909, 0.2362, 0.6364, 0.3149, 0.6364, 0.3149, 0.6818, 0.2362, 0.6818, 0.2362, 0.6364, 0.3149, 0.6818, 0.2362, 0.6364, 0.3149, 0.6364, 0.3149, 0.6818, 0.2362, 0.6818, 0.2362, 0.6364, 0.1575, 0.6364, 0.1575, 0.6818, 0.2362, 0.6364, 0.1575, 0.6818, 0.2362, 0.6818, 0.2362, 0.6364, 0.1575, 0.6364, 0.1575, 0.5909, 0.2362, 0.5909, 0.2362, 0.6364, 0.1575, 0.5909, 0.2362, 0.6364, 0.1575, 0.6364, 0.1575, 0.5909, 0.2362, 0.5909, 0.2362, 0.6818, 0.2362, 0.6818, 0.2362, 0.5909, 0.2362, 0.6818, 0.2362, 0.5909, 0.2362, 0.5909, 0.2362, 0.6818, 0.2362, 0.6364, 0.1575, 0.5455, 0.1575, 0.5455, 0.1575, 0.6364, 0.1575, 0.5455, 0.1575, 0.6364, 0.1575, 0.6364, 0.1575, 0.5455, 0.1575, 0.5455, 0.1575, 0.5909, 0.2362, 0.5909, 0.2362, 0.5455, 0.1575, 0.5909, 0.2362, 0.5455, 0.1575, 0.5455, 0.1575, 0.5909, 0.2362, 0.5909, 0.2362, 0.6364, 0.1575, 0.6364, 0.1575, 0.5909, 0.2362, 0.6364, 0.1575, 0.5909, 0.2362, 0.5909, 0.2362, 0.6364, 0.1575, 0.5, 0.07873, 0.4545, 0.1575, 0.4545, 0.1575, 0.5, 0.07873, 0.4545, 0.1575, 0.5, 0.07873, 0.5, 0.07873, 0.4545, 0.1575, 0.4545, 0.1575, 0.5455, 0.1575, 0.5455, 0.1575, 0.4545, 0.1575, 0.5455, 0.1575, 0.4545, 0.1575, 0.4545, 0.1575, 0.5455, 0.1575, 0.5455, 0.1575, 0.5, 0.07873, 0.5, 0.07873, 0.5455, 0.1575, 0.5, 0.07873, 0.5455, 0.1575, 0.5455, 0.1575, 0.5, 0.07873, 0.5, 0.07873, 0.4091, 0.07873, 0.4091, 0.07873, 0.5, 0.07873, 0.4091, 0.07873, 0.5, 0.07873, 0.5, 0.07873, 0.4091, 0.07873, 0.4091, 0.07873, 0.4545, 0.1575, 0.4545, 0.1575, 0.4091, 0.07873, 0.4545, 0.1575, 0.4091, 0.07873, 0.4091, 0.07873, 0.4545, 0.1575, 0.4545, 0.1575, 0.5, 0.07873, 0.5, 0.07873, 0.4545, 0.1575, 0.5, 0.07873, 0.4545, 0.1575, 0.4545, 0.1575, 0.5, 0.07873, 0.4091, 0.07873, 0.3636, 0.1575, 0.3636, 0.1575, 0.4091, 0.07873, 0.3636, 0.1575, 0.4091, 0.07873, 0.4091, 0.07873, 0.3636, 0.1575, 0.3636, 0.1575, 0.4545, 0.1575, 0.4545, 0.1575, 0.3636, 0.1575, 0.4545, 0.1575, 0.3636, 0.1575, 0.3636, 0.1575, 0.4545, 0.1575, 0.4545, 0.1575, 0.4091, 0.07873, 0.4091, 0.07873, 0.4545, 0.1575, 0.4091, 0.07873, 0.4545, 0.1575, 0.4545, 0.1575, 0.4091, 0.07873, 0.3182, 0.07873, 0.2727, 0.1575, 0.2727, 0.1575, 0.3182, 0.07873, 0.2727, 0.1575, 0.3182, 0.07873, 0.3182, 0.07873, 0.2727, 0.1575, 0.2727, 0.1575, 0.3636, 0.1575, 0.3636, 0.1575, 0.2727, 0.1575, 0.3636, 0.1575, 0.2727, 0.1575, 0.2727, 0.1575, 0.3636, 0.1575, 0.3636, 0.1575, 0.3182, 0.07873, 0.3182, 0.07873, 0.3636, 0.1575, 0.3182, 0.07873, 0.3636, 0.1575, 0.3636, 0.1575, 0.3182, 0.07873, 0.3182, 0.07873, 0.2273, 0.07873, 0.2273, 0.07873, 0.3182, 0.07873, 0.2273, 0.07873, 0.3182, 0.07873, 0.3182, 0.07873, 0.2273, 0.07873, 0.2273, 0.07873, 0.2727, 0.1575, 0.2727, 0.1575, 0.2273, 0.07873, 0.2727, 0.1575, 0.2273, 0.07873, 0.2273, 0.07873, 0.2727, 0.1575, 0.2727, 0.1575, 0.3182, 0.07873, 0.3182, 0.07873, 0.2727, 0.1575, 0.3182, 0.07873, 0.2727, 0.1575, 0.2727, 0.1575, 0.3182, 0.07873, 0.2273, 0.07873, 0.1818, 0.1575, 0.1818, 0.1575, 0.2273, 0.07873, 0.1818, 0.1575, 0.2273, 0.07873, 0.2273, 0.07873, 0.1818, 0.1575, 0.1818, 0.1575, 0.2727, 0.1575, 0.2727, 0.1575, 0.1818, 0.1575, 0.2727, 0.1575, 0.1818, 0.1575, 0.1818, 0.1575, 0.2727, 0.1575, 0.2727, 0.1575, 0.2273, 0.07873, 0.2273, 0.07873, 0.2727, 0.1575, 0.2273, 0.07873, 0.2727, 0.1575, 0.2727, 0.1575, 0.2273, 0.07873, 0.1364, 0.07873, 0.09091, 0.1575, 0.09091, 0.1575, 0.1364, 0.07873, 0.09091, 0.1575, 0.1364, 0.07873, 0.1364, 0.07873, 0.09091, 0.1575, 0.09091, 0.1575, 0.1818, 0.1575, 0.1818, 0.1575, 0.09091, 0.1575, 0.1818, 0.1575, 0.09091, 0.1575, 0.09091, 0.1575, 0.1818, 0.1575, 0.1818, 0.1575, 0.1364, 0.07873, 0.1364, 0.07873, 0.1818, 0.1575, 0.1364, 0.07873, 0.1818, 0.1575, 0.1818, 0.1575, 0.1364, 0.07873, 0.1364, 0.07873, 0.04545, 0.07873, 0.04545, 0.07873, 0.1364, 0.07873, 0.04545, 0.07873, 0.1364, 0.07873, 0.1364, 0.07873, 0.04545, 0.07873, 0.04545, 0.07873, 0.09091, 0.1575, 0.09091, 0.1575, 0.04545, 0.07873, 0.09091, 0.1575, 0.04545, 0.07873, 0.04545, 0.07873, 0.09091, 0.1575, 0.09091, 0.1575, 0.1364, 0.07873, 0.1364, 0.07873, 0.09091, 0.1575, 0.1364, 0.07873, 0.09091, 0.1575, 0.09091, 0.1575, 0.1364, 0.07873, 0.04545, 0.07873, 0.0, 0.1575, 0.0, 0.1575, 0.04545, 0.07873, 0.0, 0.1575, 0.04545, 0.07873, 0.04545, 0.07873, 0.0, 0.1575, 0.0, 0.1575, 0.09091, 0.1575, 0.09091, 0.1575, 0.0, 0.1575, 0.09091, 0.1575, 0.0, 0.1575, 0.0, 0.1575, 0.09091, 0.1575, 0.09091, 0.1575, 0.04545, 0.07873, 0.04545, 0.07873, 0.09091, 0.1575, 0.04545, 0.07873, 0.09091, 0.1575, 0.09091, 0.1575, 0.04545, 0.07873, 0.6364, 0.1575, 0.5909, 0.07873, 0.5909, 0.07873, 0.6364, 0.1575, 0.5909, 0.07873, 0.6364, 0.1575, 0.6364, 0.1575, 0.5909, 0.07873, 0.5909, 0.07873, 0.5455, 0.1575, 0.5455, 0.1575, 0.5909, 0.07873, 0.5455, 0.1575, 0.5909, 0.07873, 0.5909, 0.07873, 0.5455, 0.1575, 0.5455, 0.1575, 0.6364, 0.1575, 0.6364, 0.1575, 0.5455, 0.1575, 0.6364, 0.1575, 0.5455, 0.1575, 0.5455, 0.1575, 0.6364, 0.1575, 0.6364, 0.1575, 0.6818, 0.07873, 0.6818, 0.07873, 0.6364, 0.1575, 0.6818, 0.07873, 0.6364, 0.1575, 0.6364, 0.1575, 0.6818, 0.07873, 0.6818, 0.07873, 0.5909, 0.07873, 0.5909, 0.07873, 0.6818, 0.07873, 0.5909, 0.07873, 0.6818, 0.07873, 0.6818, 0.07873, 0.5909, 0.07873, 0.5909, 0.07873, 0.6364, 0.1575, 0.6364, 0.1575, 0.5909, 0.07873, 0.6364, 0.1575, 0.5909, 0.07873, 0.5909, 0.07873, 0.6364, 0.1575, 0.6818, 0.07873, 0.6364, 0.0, 0.6364, 0.0, 0.6818, 0.07873, 0.6364, 0.0, 0.6818, 0.07873, 0.6818, 0.07873, 0.6364, 0.0, 0.6364, 0.0, 0.5909, 0.07873, 0.5909, 0.07873, 0.6364, 0.0, 0.5909, 0.07873, 0.6364, 0.0, 0.6364, 0.0, 0.5909, 0.07873, 0.5909, 0.07873, 0.6818, 0.07873, 0.6818, 0.07873, 0.5909, 0.07873, 0.6818, 0.07873, 0.5909, 0.07873, 0.5909, 0.07873, 0.6818, 0.07873, 0.8636, 0.07873, 0.8182, 0.1575, 0.8182, 0.1575, 0.8636, 0.07873, 0.8182, 0.1575, 0.8636, 0.07873, 0.8636, 0.07873, 0.8182, 0.1575, 0.8182, 0.1575, 0.9091, 0.1575, 0.9091, 0.1575, 0.8182, 0.1575, 0.9091, 0.1575, 0.8182, 0.1575, 0.8182, 0.1575, 0.9091, 0.1575, 0.9091, 0.1575, 0.8636, 0.07873, 0.8636, 0.07873, 0.9091, 0.1575, 0.8636, 0.07873, 0.9091, 0.1575, 0.9091, 0.1575, 0.8636, 0.07873, 0.8636, 0.07873, 0.7727, 0.07873, 0.7727, 0.07873, 0.8636, 0.07873, 0.7727, 0.07873, 0.8636, 0.07873, 0.8636, 0.07873, 0.7727, 0.07873, 0.7727, 0.07873, 0.8182, 0.1575, 0.8182, 0.1575, 0.7727, 0.07873, 0.8182, 0.1575, 0.7727, 0.07873, 0.7727, 0.07873, 0.8182, 0.1575, 0.8182, 0.1575, 0.8636, 0.07873, 0.8636, 0.07873, 0.8182, 0.1575, 0.8636, 0.07873, 0.8182, 0.1575, 0.8182, 0.1575, 0.8636, 0.07873, 0.7727, 0.07873, 0.7273, 0.1575, 0.7273, 0.1575, 0.7727, 0.07873, 0.7273, 0.1575, 0.7727, 0.07873, 0.7727, 0.07873, 0.7273, 0.1575, 0.7273, 0.1575, 0.8182, 0.1575, 0.8182, 0.1575, 0.7273, 0.1575, 0.8182, 0.1575, 0.7273, 0.1575, 0.7273, 0.1575, 0.8182, 0.1575, 0.8182, 0.1575, 0.7727, 0.07873, 0.7727, 0.07873, 0.8182, 0.1575, 0.7727, 0.07873, 0.8182, 0.1575, 0.8182, 0.1575, 0.7727, 0.07873])
me_icosphere.materials.append(mat_material_001)
me_icosphere.use_remesh_fix_poles = True
me_icosphere.use_remesh_preserve_attributes = False
me_icosphere.use_mirror_vertex_groups = False
me_icosphere.update()
me_icosphere_001 = bpy.data.meshes.new('Icosphere.001')
me_icosphere_001.from_pydata([(0.0, 0.0, -1.0), (0.7236, -0.5257, -0.4472), (-0.2764, -0.8506, -0.4472), (-0.8944, 0.0, -0.4472), (-0.2764, 0.8506, -0.4472), (0.7236, 0.5257, -0.4472), (0.2764, -0.8506, 0.4472), (-0.7236, -0.5257, 0.4472), (-0.7236, 0.5257, 0.4472), (0.2764, 0.8506, 0.4472), (0.8944, 0.0, 0.4472), (0.0, 0.0, 1.0)], [], [(0, 1, 2), (1, 0, 5), (0, 2, 3), (0, 3, 4), (0, 4, 5), (1, 5, 10), (2, 1, 6), (3, 2, 7), (4, 3, 8), (5, 4, 9), (1, 10, 6), (2, 6, 7), (3, 7, 8), (4, 8, 9), (5, 9, 10), (6, 10, 11), (7, 6, 11), (8, 7, 11), (9, 8, 11), (10, 9, 11)])
_uv = me_icosphere_001.uv_layers.new(name='UVMap')
_uv.uv.foreach_set('vector', [0.8182, 0.0, 0.7273, 0.1575, 0.9091, 0.1575, 0.7273, 0.1575, 0.6364, 0.0, 0.5455, 0.1575, 0.09091, 0.0, 0.0, 0.1575, 0.1818, 0.1575, 0.2727, 0.0, 0.1818, 0.1575, 0.3636, 0.1575, 0.4545, 0.0, 0.3636, 0.1575, 0.5455, 0.1575, 0.7273, 0.1575, 0.5455, 0.1575, 0.6364, 0.3149, 0.9091, 0.1575, 0.7273, 0.1575, 0.8182, 0.3149, 0.1818, 0.1575, 0.0, 0.1575, 0.09091, 0.3149, 0.3636, 0.1575, 0.1818, 0.1575, 0.2727, 0.3149, 0.5455, 0.1575, 0.3636, 0.1575, 0.4545, 0.3149, 0.7273, 0.1575, 0.6364, 0.3149, 0.8182, 0.3149, 0.9091, 0.1575, 0.8182, 0.3149, 1.0, 0.3149, 0.1818, 0.1575, 0.09091, 0.3149, 0.2727, 0.3149, 0.3636, 0.1575, 0.2727, 0.3149, 0.4545, 0.3149, 0.5455, 0.1575, 0.4545, 0.3149, 0.6364, 0.3149, 0.8182, 0.3149, 0.6364, 0.3149, 0.7273, 0.4724, 1.0, 0.3149, 0.8182, 0.3149, 0.9091, 0.4724, 0.2727, 0.3149, 0.09091, 0.3149, 0.1818, 0.4724, 0.4545, 0.3149, 0.2727, 0.3149, 0.3636, 0.4724, 0.6364, 0.3149, 0.4545, 0.3149, 0.5455, 0.4724])
me_icosphere_001.materials.append(mat_material_003)
me_icosphere_001.use_remesh_fix_poles = True
me_icosphere_001.use_remesh_preserve_attributes = False
me_icosphere_001.use_mirror_vertex_groups = False
me_icosphere_001.update()
me_icosphere_002 = bpy.data.meshes.new('Icosphere.002')
me_icosphere_002.from_pydata([(0.0, 0.0, -1.0), (0.7236, -0.5257, -0.4472), (-0.2764, -0.8506, -0.4472), (-0.8944, 0.0, -0.4472), (-0.2764, 0.8506, -0.4472), (0.7236, 0.5257, -0.4472), (0.2764, -0.8506, 0.4472), (-0.7236, -0.5257, 0.4472), (-0.7236, 0.5257, 0.4472), (0.2764, 0.8506, 0.4472), (0.8944, 0.0, 0.4472), (0.0, 0.0, 1.0)], [], [(0, 1, 2), (1, 0, 5), (0, 2, 3), (0, 3, 4), (0, 4, 5), (1, 5, 10), (2, 1, 6), (3, 2, 7), (4, 3, 8), (5, 4, 9), (1, 10, 6), (2, 6, 7), (3, 7, 8), (4, 8, 9), (5, 9, 10), (6, 10, 11), (7, 6, 11), (8, 7, 11), (9, 8, 11), (10, 9, 11)])
_uv = me_icosphere_002.uv_layers.new(name='UVMap')
_uv.uv.foreach_set('vector', [0.8182, 0.0, 0.7273, 0.1575, 0.9091, 0.1575, 0.7273, 0.1575, 0.6364, 0.0, 0.5455, 0.1575, 0.09091, 0.0, 0.0, 0.1575, 0.1818, 0.1575, 0.2727, 0.0, 0.1818, 0.1575, 0.3636, 0.1575, 0.4545, 0.0, 0.3636, 0.1575, 0.5455, 0.1575, 0.7273, 0.1575, 0.5455, 0.1575, 0.6364, 0.3149, 0.9091, 0.1575, 0.7273, 0.1575, 0.8182, 0.3149, 0.1818, 0.1575, 0.0, 0.1575, 0.09091, 0.3149, 0.3636, 0.1575, 0.1818, 0.1575, 0.2727, 0.3149, 0.5455, 0.1575, 0.3636, 0.1575, 0.4545, 0.3149, 0.7273, 0.1575, 0.6364, 0.3149, 0.8182, 0.3149, 0.9091, 0.1575, 0.8182, 0.3149, 1.0, 0.3149, 0.1818, 0.1575, 0.09091, 0.3149, 0.2727, 0.3149, 0.3636, 0.1575, 0.2727, 0.3149, 0.4545, 0.3149, 0.5455, 0.1575, 0.4545, 0.3149, 0.6364, 0.3149, 0.8182, 0.3149, 0.6364, 0.3149, 0.7273, 0.4724, 1.0, 0.3149, 0.8182, 0.3149, 0.9091, 0.4724, 0.2727, 0.3149, 0.09091, 0.3149, 0.1818, 0.4724, 0.4545, 0.3149, 0.2727, 0.3149, 0.3636, 0.4724, 0.6364, 0.3149, 0.4545, 0.3149, 0.5455, 0.4724])
me_icosphere_002.materials.append(mat_material_004)
me_icosphere_002.use_remesh_fix_poles = True
me_icosphere_002.use_remesh_preserve_attributes = False
me_icosphere_002.use_mirror_vertex_groups = False
me_icosphere_002.update()

# ---- objects
ob_cube = bpy.data.objects.new('Cube', me_cube)
ob_light = bpy.data.objects.new('Light', light_light)
ob_camera = bpy.data.objects.new('Camera', cam_camera)
ob_plane = bpy.data.objects.new('Plane', me_plane)
ob_icosphere = bpy.data.objects.new('Icosphere', me_icosphere)
ob_icosphere_001 = bpy.data.objects.new('Icosphere.001', me_icosphere_001)
ob_icosphere_002 = bpy.data.objects.new('Icosphere.002', me_icosphere_002)

# ---- transforms, parenting, visibility, modifiers, constraints
ob_cube.location = (0.0, 0.0, 0.3093)
ob_cube.lock_rotations_4d = False
ob_cube.empty_display_type = 'ARROWS'
ob_cube.lineart.crease_threshold = 0.0
ob_light.location = (4.076, 1.005, 5.904)
ob_light.rotation_euler = (0.6503, 0.05522, 1.866)
ob_light.lock_rotations_4d = False
ob_light.empty_display_type = 'ARROWS'
ob_light.color = (0.0, 0.0, 0.0, 0.0)
ob_light.lineart.crease_threshold = 0.0
ob_camera.location = (4.711, -3.501, 3.753)
ob_camera.lock_rotations_4d = False
ob_camera.empty_display_type = 'ARROWS'
ob_camera.color = (0.0, 0.0, 0.0, 0.0)
ob_camera.display_type = 'WIRE'
ob_camera.lineart.crease_threshold = 0.0
_c = ob_camera.constraints.new('TRACK_TO'); _c.name = 'Track To'
_c.target = ob_cube
ob_plane.location = (0.3846, -0.679, 0.0)
ob_plane.scale = (4.162, 4.162, 4.162)
ob_plane.lineart.crease_threshold = 0.0
ob_icosphere.location = (0.0, 0.0, 1.066)
ob_icosphere.scale = (0.9374, 0.9374, 0.9374)
ob_icosphere.lineart.crease_threshold = 0.0
ob_icosphere_001.location = (0.6673, -2.317, -0.3055)
ob_icosphere_001.scale = (1.494, 1.494, 1.0)
ob_icosphere_001.lineart.crease_threshold = 0.0
ob_icosphere_002.location = (1.159, 0.01596, -0.2693)
ob_icosphere_002.lineart.crease_threshold = 0.0

# ---- collection membership
col_collection.objects.link(ob_cube)
col_collection.objects.link(ob_light)
col_collection.objects.link(ob_camera)
col_collection.objects.link(ob_plane)
col_collection.objects.link(ob_icosphere)
col_collection.objects.link(ob_icosphere_001)
col_collection.objects.link(ob_icosphere_002)

# ---- scene / render settings (as saved in the file)
scene.camera = ob_camera
scene.frame_start = 1; scene.frame_end = 250; scene.frame_set(1)
scene.render.engine = 'CYCLES'
scene.render.resolution_x = 2048
scene.render.resolution_y = 2048
scene.render.use_border = True
scene.cycles.use_denoising = False
scene.cycles.samples = 128
scene.cycles.sampling_pattern = 'TABULATED_SOBOL'
scene.cycles.use_adaptive_sampling = False
scene.cycles.use_light_tree = False
scene.view_settings.view_transform = 'Filmic'
bpy.context.view_layer.update()
